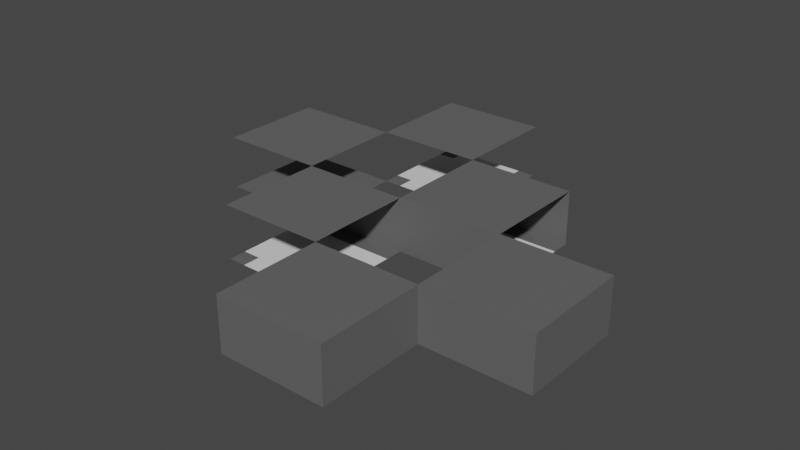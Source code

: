 # Source: DungeonModels.blend  (saved by Blender 2.83.18; exported with 4.5.12 LTS)
import bpy
from mathutils import Matrix  # noqa: F401  (used for matrix-valued properties, if any)

bpy.ops.wm.read_factory_settings(use_empty=True)
scene = bpy.context.scene
scene.name = 'Scene'

# ---- collections
col_collection = bpy.data.collections.new('Collection'); scene.collection.children.link(col_collection)

# ---- materials (node trees are filled in below, after node groups)
mat_concrete___dark = bpy.data.materials.new('Concrete - Dark')
mat_concrete___dark.use_backface_culling = True
mat_concrete___dark.use_transparent_shadow = False
mat_concrete___mid = bpy.data.materials.new('Concrete - Mid')
mat_concrete___mid.use_backface_culling = True
mat_concrete___mid.use_transparent_shadow = False

# ---- material node trees
mat_concrete___dark.use_nodes = True; mat_concrete___dark.node_tree.nodes.clear()
_N = mat_concrete___dark.node_tree.nodes; _L = mat_concrete___dark.node_tree.links
n0 = _N.new('ShaderNodeBsdfPrincipled'); n0.name = 'Principled BSDF'; n0.location = (10, 300)
n0.distribution = 'GGX'
n0.subsurface_method = 'BURLEY'
n0.inputs[0].default_value = (0.1237, 0.1237, 0.1237, 1.0)
n0.inputs[3].default_value = 1.45
n0.inputs[27].default_value = (0.0, 0.0, 0.0, 1.0)
n0.inputs[28].default_value = 1.0
n1 = _N.new('ShaderNodeOutputMaterial'); n1.name = 'Material Output'; n1.location = (300, 300)
_L.new(n0.outputs[0], n1.inputs[0])
n1.is_active_output = True
mat_concrete___mid.use_nodes = True; mat_concrete___mid.node_tree.nodes.clear()
_N = mat_concrete___mid.node_tree.nodes; _L = mat_concrete___mid.node_tree.links
n0 = _N.new('ShaderNodeBsdfPrincipled'); n0.name = 'Principled BSDF'; n0.location = (10, 300)
n0.distribution = 'GGX'
n0.subsurface_method = 'BURLEY'
n0.inputs[3].default_value = 1.45
n0.inputs[27].default_value = (0.0, 0.0, 0.0, 1.0)
n0.inputs[28].default_value = 1.0
n1 = _N.new('ShaderNodeOutputMaterial'); n1.name = 'Material Output'; n1.location = (300, 300)
_L.new(n0.outputs[0], n1.inputs[0])
n1.is_active_output = True

# ---- world
world_world = bpy.data.worlds.new('World'); scene.world = world_world
world_world.use_nodes = True; world_world.node_tree.nodes.clear()
_N = world_world.node_tree.nodes; _L = world_world.node_tree.links
n0 = _N.new('ShaderNodeOutputWorld'); n0.name = 'World Output'; n0.location = (300, 300)
n1 = _N.new('ShaderNodeBackground'); n1.name = 'Background'; n1.location = (10, 300)
n1.inputs[0].default_value = (0.05088, 0.05088, 0.05088, 1.0)
_L.new(n1.outputs[0], n0.inputs[0])
n0.is_active_output = True
world_world.color = (0.05088, 0.05088, 0.05088)
world_world.use_sun_shadow = False
world_world.sun_shadow_jitter_overblur = 0.0

# ---- meshes
me_interior___x = bpy.data.meshes.new('Interior - X')
me_interior___x.from_pydata([(-5.0, 1.81e-05, 5.0), (5.0, 1.81e-05, 5.0), (-5.0, -1.81e-05, -5.0), (5.0, -1.81e-05, -5.0), (-5.0, -1.207e-05, -3.333), (-5.0, -6.033e-06, -1.667), (-5.0, 0.0, 0.0), (-5.0, 6.033e-06, 1.667), (-5.0, 1.207e-05, 3.333), (5.0, 1.207e-05, 3.333), (5.0, 6.033e-06, 1.667), (5.0, 0.0, 0.0), (5.0, -6.033e-06, -1.667), (5.0, -1.207e-05, -3.333), (-3.333, 1.81e-05, 5.0), (-1.667, 1.81e-05, 5.0), (0.0, 1.81e-05, 5.0), (1.667, 1.81e-05, 5.0), (3.333, 1.81e-05, 5.0), (3.333, -1.81e-05, -5.0), (1.667, -1.81e-05, -5.0), (0.0, -1.81e-05, -5.0), (-1.667, -1.81e-05, -5.0), (-3.333, -1.81e-05, -5.0), (3.333, 1.207e-05, 3.333), (1.667, 1.207e-05, 3.333), (0.0, 1.207e-05, 3.333), (-1.667, 1.207e-05, 3.333), (-3.333, 1.207e-05, 3.333), (3.333, 6.033e-06, 1.667), (1.667, 6.033e-06, 1.667), (0.0, 6.033e-06, 1.667), (-1.667, 6.033e-06, 1.667), (-3.333, 6.033e-06, 1.667), (3.333, 0.0, 0.0), (1.667, 0.0, 0.0), (0.0, 0.0, 0.0), (-1.667, 0.0, 0.0), (-3.333, 0.0, 0.0), (3.333, -6.033e-06, -1.667), (1.667, -6.033e-06, -1.667), (0.0, -6.033e-06, -1.667), (-1.667, -6.033e-06, -1.667), (-3.333, -6.033e-06, -1.667), (3.333, -1.207e-05, -3.333), (1.667, -1.207e-05, -3.333), (0.0, -1.207e-05, -3.333), (-1.667, -1.207e-05, -3.333), (-3.333, -1.207e-05, -3.333), (-5.0, 5.0, 5.0), (-5.0, 5.0, -5.0), (5.0, 5.0, -3.333), (5.0, 5.0, -1.667), (5.0, 5.0, -1.81e-05), (5.0, 5.0, 1.667), (5.0, 5.0, 3.333), (-5.0, 5.0, 3.333), (-5.0, 5.0, 1.667), (-5.0, 5.0, -1.81e-05), (-5.0, 5.0, -1.667), (-5.0, 5.0, -3.333), (1.667, 5.0, 5.0), (1.014e-13, 5.0, 5.0), (-1.667, 5.0, 5.0), (-1.667, 5.0, -5.0), (-1.014e-13, 5.0, -5.0), (1.667, 5.0, -5.0), (-3.333, 5.0, 3.333), (-1.667, 5.0, 3.333), (6.763e-14, 5.0, 3.333), (1.667, 5.0, 3.333), (3.333, 5.0, 3.333), (-3.333, 5.0, 1.667), (-1.667, 5.0, 1.667), (3.381e-14, 5.0, 1.667), (1.667, 5.0, 1.667), (3.333, 5.0, 1.667), (-3.333, 5.0, -1.81e-05), (-1.667, 5.0, -1.81e-05), (0.0, 5.0, -1.81e-05), (1.667, 5.0, -1.81e-05), (3.333, 5.0, -1.81e-05), (-3.333, 5.0, -1.667), (-1.667, 5.0, -1.667), (-3.381e-14, 5.0, -1.667), (1.667, 5.0, -1.667), (3.333, 5.0, -1.667), (-3.333, 5.0, -3.333), (-1.667, 5.0, -3.333), (-6.763e-14, 5.0, -3.333), (1.667, 5.0, -3.333), (3.333, 5.0, -3.333), (5.0, 5.0, 5.0), (5.0, 5.0, -5.0), (-3.333, 5.0, 5.0), (3.333, 5.0, 5.0), (3.333, 5.0, -5.0), (-3.333, 5.0, -5.0)], [], [(44, 13, 3, 19), (18, 1, 9, 24), (24, 9, 10, 29), (29, 10, 11, 34), (34, 11, 12, 39), (39, 12, 13, 44), (5, 43, 48, 4), (43, 42, 47, 48), (42, 41, 46, 47), (41, 40, 45, 46), (40, 39, 44, 45), (6, 38, 43, 5), (38, 37, 42, 43), (37, 36, 41, 42), (36, 35, 40, 41), (35, 34, 39, 40), (7, 33, 38, 6), (33, 32, 37, 38), (32, 31, 36, 37), (31, 30, 35, 36), (30, 29, 34, 35), (8, 28, 33, 7), (28, 27, 32, 33), (27, 26, 31, 32), (26, 25, 30, 31), (25, 24, 29, 30), (0, 14, 28, 8), (14, 15, 27, 28), (15, 16, 26, 27), (16, 17, 25, 26), (17, 18, 24, 25), (4, 48, 23, 2), (48, 47, 22, 23), (47, 46, 21, 22), (46, 45, 20, 21), (45, 44, 19, 20), (87, 60, 50, 97), (94, 49, 56, 67), (67, 56, 57, 72), (72, 57, 58, 77), (77, 58, 59, 82), (82, 59, 60, 87), (52, 86, 91, 51), (86, 85, 90, 91), (85, 84, 89, 90), (84, 83, 88, 89), (83, 82, 87, 88), (53, 81, 86, 52), (81, 80, 85, 86), (80, 79, 84, 85), (79, 78, 83, 84), (78, 77, 82, 83), (54, 76, 81, 53), (76, 75, 80, 81), (75, 74, 79, 80), (74, 73, 78, 79), (73, 72, 77, 78), (55, 71, 76, 54), (71, 70, 75, 76), (70, 69, 74, 75), (69, 68, 73, 74), (68, 67, 72, 73), (92, 95, 71, 55), (95, 61, 70, 71), (61, 62, 69, 70), (62, 63, 68, 69), (63, 94, 67, 68), (51, 91, 96, 93), (91, 90, 66, 96), (90, 89, 65, 66), (89, 88, 64, 65), (88, 87, 97, 64)])
me_interior___x.polygons.foreach_set('material_index', [0, 0, 1, 1, 1, 1, 1, 1, 1, 1, 1, 1, 1, 1, 1, 1, 1, 1, 1, 1, 1, 1, 1, 1, 1, 1, 0, 1, 1, 1, 1, 0, 1, 1, 1, 1, 0, 0, 0, 0, 0, 0, 0, 0, 0, 0, 0, 0, 0, 0, 0, 0, 0, 0, 0, 0, 0, 0, 0, 0, 0, 0, 0, 0, 0, 0, 0, 0, 0, 0, 0, 0])
_uv = me_interior___x.uv_layers.new(name='UVMap')
_uv.uv.foreach_set('vector', [0.8333, 0.8333, 1.0, 0.8333, 1.0, 1.0, 0.8333, 1.0, 0.8333, 0.0, 1.0, 0.0, 1.0, 0.1667, 0.8333, 0.1667, 0.8333, 0.1667, 1.0, 0.1667, 1.0, 0.3333, 0.8333, 0.3333, 0.8333, 0.3333, 1.0, 0.3333, 1.0, 0.5, 0.8333, 0.5, 0.8333, 0.5, 1.0, 0.5, 1.0, 0.6667, 0.8333, 0.6667, 0.8333, 0.6667, 1.0, 0.6667, 1.0, 0.8333, 0.8333, 0.8333, 0.0, 0.6667, 0.1667, 0.6667, 0.1667, 0.8333, 0.0, 0.8333, 0.1667, 0.6667, 0.3333, 0.6667, 0.3333, 0.8333, 0.1667, 0.8333, 0.3333, 0.6667, 0.5, 0.6667, 0.5, 0.8333, 0.3333, 0.8333, 0.5, 0.6667, 0.6667, 0.6667, 0.6667, 0.8333, 0.5, 0.8333, 0.6667, 0.6667, 0.8333, 0.6667, 0.8333, 0.8333, 0.6667, 0.8333, 0.0, 0.5, 0.1667, 0.5, 0.1667, 0.6667, 0.0, 0.6667, 0.1667, 0.5, 0.3333, 0.5, 0.3333, 0.6667, 0.1667, 0.6667, 0.3333, 0.5, 0.5, 0.5, 0.5, 0.6667, 0.3333, 0.6667, 0.5, 0.5, 0.6667, 0.5, 0.6667, 0.6667, 0.5, 0.6667, 0.6667, 0.5, 0.8333, 0.5, 0.8333, 0.6667, 0.6667, 0.6667, 0.0, 0.3333, 0.1667, 0.3333, 0.1667, 0.5, 0.0, 0.5, 0.1667, 0.3333, 0.3333, 0.3333, 0.3333, 0.5, 0.1667, 0.5, 0.3333, 0.3333, 0.5, 0.3333, 0.5, 0.5, 0.3333, 0.5, 0.5, 0.3333, 0.6667, 0.3333, 0.6667, 0.5, 0.5, 0.5, 0.6667, 0.3333, 0.8333, 0.3333, 0.8333, 0.5, 0.6667, 0.5, 0.0, 0.1667, 0.1667, 0.1667, 0.1667, 0.3333, 0.0, 0.3333, 0.1667, 0.1667, 0.3333, 0.1667, 0.3333, 0.3333, 0.1667, 0.3333, 0.3333, 0.1667, 0.5, 0.1667, 0.5, 0.3333, 0.3333, 0.3333, 0.5, 0.1667, 0.6667, 0.1667, 0.6667, 0.3333, 0.5, 0.3333, 0.6667, 0.1667, 0.8333, 0.1667, 0.8333, 0.3333, 0.6667, 0.3333, 0.0, 0.0, 0.1667, 0.0, 0.1667, 0.1667, 0.0, 0.1667, 0.1667, 0.0, 0.3333, 0.0, 0.3333, 0.1667, 0.1667, 0.1667, 0.3333, 0.0, 0.5, 0.0, 0.5, 0.1667, 0.3333, 0.1667, 0.5, 0.0, 0.6667, 0.0, 0.6667, 0.1667, 0.5, 0.1667, 0.6667, 0.0, 0.8333, 0.0, 0.8333, 0.1667, 0.6667, 0.1667, 0.0, 0.8333, 0.1667, 0.8333, 0.1667, 1.0, 0.0, 1.0, 0.1667, 0.8333, 0.3333, 0.8333, 0.3333, 1.0, 0.1667, 1.0, 0.3333, 0.8333, 0.5, 0.8333, 0.5, 1.0, 0.3333, 1.0, 0.5, 0.8333, 0.6667, 0.8333, 0.6667, 1.0, 0.5, 1.0, 0.6667, 0.8333, 0.8333, 0.8333, 0.8333, 1.0, 0.6667, 1.0, 0.8333, 0.8333, 1.0, 0.8333, 1.0, 1.0, 0.8333, 1.0, 0.8333, 0.0, 1.0, 0.0, 1.0, 0.1667, 0.8333, 0.1667, 0.8333, 0.1667, 1.0, 0.1667, 1.0, 0.3333, 0.8333, 0.3333, 0.8333, 0.3333, 1.0, 0.3333, 1.0, 0.5, 0.8333, 0.5, 0.8333, 0.5, 1.0, 0.5, 1.0, 0.6667, 0.8333, 0.6667, 0.8333, 0.6667, 1.0, 0.6667, 1.0, 0.8333, 0.8333, 0.8333, 0.0, 0.6667, 0.1667, 0.6667, 0.1667, 0.8333, 0.0, 0.8333, 0.1667, 0.6667, 0.3333, 0.6667, 0.3333, 0.8333, 0.1667, 0.8333, 0.3333, 0.6667, 0.5, 0.6667, 0.5, 0.8333, 0.3333, 0.8333, 0.5, 0.6667, 0.6667, 0.6667, 0.6667, 0.8333, 0.5, 0.8333, 0.6667, 0.6667, 0.8333, 0.6667, 0.8333, 0.8333, 0.6667, 0.8333, 0.0, 0.5, 0.1667, 0.5, 0.1667, 0.6667, 0.0, 0.6667, 0.1667, 0.5, 0.3333, 0.5, 0.3333, 0.6667, 0.1667, 0.6667, 0.3333, 0.5, 0.5, 0.5, 0.5, 0.6667, 0.3333, 0.6667, 0.5, 0.5, 0.6667, 0.5, 0.6667, 0.6667, 0.5, 0.6667, 0.6667, 0.5, 0.8333, 0.5, 0.8333, 0.6667, 0.6667, 0.6667, 0.0, 0.3333, 0.1667, 0.3333, 0.1667, 0.5, 0.0, 0.5, 0.1667, 0.3333, 0.3333, 0.3333, 0.3333, 0.5, 0.1667, 0.5, 0.3333, 0.3333, 0.5, 0.3333, 0.5, 0.5, 0.3333, 0.5, 0.5, 0.3333, 0.6667, 0.3333, 0.6667, 0.5, 0.5, 0.5, 0.6667, 0.3333, 0.8333, 0.3333, 0.8333, 0.5, 0.6667, 0.5, 0.0, 0.1667, 0.1667, 0.1667, 0.1667, 0.3333, 0.0, 0.3333, 0.1667, 0.1667, 0.3333, 0.1667, 0.3333, 0.3333, 0.1667, 0.3333, 0.3333, 0.1667, 0.5, 0.1667, 0.5, 0.3333, 0.3333, 0.3333, 0.5, 0.1667, 0.6667, 0.1667, 0.6667, 0.3333, 0.5, 0.3333, 0.6667, 0.1667, 0.8333, 0.1667, 0.8333, 0.3333, 0.6667, 0.3333, 0.0, 0.0, 0.1667, 0.0, 0.1667, 0.1667, 0.0, 0.1667, 0.1667, 0.0, 0.3333, 0.0, 0.3333, 0.1667, 0.1667, 0.1667, 0.3333, 0.0, 0.5, 0.0, 0.5, 0.1667, 0.3333, 0.1667, 0.5, 0.0, 0.6667, 0.0, 0.6667, 0.1667, 0.5, 0.1667, 0.6667, 0.0, 0.8333, 0.0, 0.8333, 0.1667, 0.6667, 0.1667, 0.0, 0.8333, 0.1667, 0.8333, 0.1667, 1.0, 0.0, 1.0, 0.1667, 0.8333, 0.3333, 0.8333, 0.3333, 1.0, 0.1667, 1.0, 0.3333, 0.8333, 0.5, 0.8333, 0.5, 1.0, 0.3333, 1.0, 0.5, 0.8333, 0.6667, 0.8333, 0.6667, 1.0, 0.5, 1.0, 0.6667, 0.8333, 0.8333, 0.8333, 0.8333, 1.0, 0.6667, 1.0])
me_interior___x.materials.append(mat_concrete___dark)
me_interior___x.materials.append(mat_concrete___mid)
me_interior___x.use_remesh_fix_poles = True
me_interior___x.use_remesh_preserve_attributes = False
me_interior___x.use_mirror_vertex_groups = False
me_interior___x.update()
me_interior___i = bpy.data.meshes.new('Interior - I')
me_interior___i.from_pydata([(-5.0, 1.81e-05, 5.0), (5.0, 1.81e-05, 5.0), (-5.0, -1.81e-05, -5.0), (5.0, -1.81e-05, -5.0), (-5.0, -1.207e-05, -3.333), (-5.0, -6.033e-06, -1.667), (-5.0, 0.0, 0.0), (-5.0, 6.033e-06, 1.667), (-5.0, 1.207e-05, 3.333), (5.0, 1.207e-05, 3.333), (5.0, 6.033e-06, 1.667), (5.0, 0.0, 0.0), (5.0, -6.033e-06, -1.667), (5.0, -1.207e-05, -3.333), (-3.333, 1.81e-05, 5.0), (-1.667, 1.81e-05, 5.0), (0.0, 1.81e-05, 5.0), (1.667, 1.81e-05, 5.0), (3.333, 1.81e-05, 5.0), (3.333, -1.81e-05, -5.0), (1.667, -1.81e-05, -5.0), (0.0, -1.81e-05, -5.0), (-1.667, -1.81e-05, -5.0), (-3.333, -1.81e-05, -5.0), (3.333, 1.207e-05, 3.333), (1.667, 1.207e-05, 3.333), (0.0, 1.207e-05, 3.333), (-1.667, 1.207e-05, 3.333), (-3.333, 1.207e-05, 3.333), (3.333, 6.033e-06, 1.667), (1.667, 6.033e-06, 1.667), (0.0, 6.033e-06, 1.667), (-1.667, 6.033e-06, 1.667), (-3.333, 6.033e-06, 1.667), (3.333, 0.0, 0.0), (1.667, 0.0, 0.0), (0.0, 0.0, 0.0), (-1.667, 0.0, 0.0), (-3.333, 0.0, 0.0), (3.333, -6.033e-06, -1.667), (1.667, -6.033e-06, -1.667), (0.0, -6.033e-06, -1.667), (-1.667, -6.033e-06, -1.667), (-3.333, -6.033e-06, -1.667), (3.333, -1.207e-05, -3.333), (1.667, -1.207e-05, -3.333), (0.0, -1.207e-05, -3.333), (-1.667, -1.207e-05, -3.333), (-3.333, -1.207e-05, -3.333), (-5.0, 5.0, -5.0), (5.0, 5.0, -5.0), (-3.333, 5.0, 5.0), (-1.667, 5.0, 5.0), (0.0, 5.0, 5.0), (1.667, 5.0, 5.0), (3.333, 5.0, 5.0), (3.333, 5.0, -5.0), (1.667, 5.0, -5.0), (0.0, 5.0, -5.0), (-1.667, 5.0, -5.0), (-3.333, 5.0, -5.0), (-5.0, 5.0, 5.0), (5.0, 5.0, 5.0), (-3.333, 5.0, -3.333), (-3.333, 5.0, -1.667), (-3.333, 5.0, -1.836e-05), (-3.333, 5.0, 1.667), (-3.333, 5.0, 3.333), (-1.667, 5.0, 3.333), (-1.667, 5.0, 1.667), (-1.667, 5.0, -1.836e-05), (-1.667, 5.0, -1.667), (-1.667, 5.0, -3.333), (0.0, 5.0, 3.333), (0.0, 5.0, 1.667), (0.0, 5.0, -1.836e-05), (0.0, 5.0, -1.667), (0.0, 5.0, -3.333), (1.667, 5.0, 3.333), (1.667, 5.0, 1.667), (1.667, 5.0, -1.836e-05), (1.667, 5.0, -1.667), (1.667, 5.0, -3.333), (3.333, 5.0, 3.333), (3.333, 5.0, 1.667), (3.333, 5.0, -1.836e-05), (3.333, 5.0, -1.667), (3.333, 5.0, -3.333), (-5.0, 5.0, -3.333), (-5.0, 5.0, -1.667), (-5.0, 5.0, -1.836e-05), (-5.0, 5.0, 1.667), (-5.0, 5.0, 3.333), (5.0, 5.0, 3.333), (5.0, 5.0, 1.667), (5.0, 5.0, -1.836e-05), (5.0, 5.0, -1.667), (5.0, 5.0, -3.333)], [], [(44, 13, 3, 19), (18, 1, 9, 24), (24, 9, 10, 29), (29, 10, 11, 34), (34, 11, 12, 39), (39, 12, 13, 44), (5, 43, 48, 4), (43, 42, 47, 48), (42, 41, 46, 47), (41, 40, 45, 46), (40, 39, 44, 45), (6, 38, 43, 5), (38, 37, 42, 43), (37, 36, 41, 42), (36, 35, 40, 41), (35, 34, 39, 40), (7, 33, 38, 6), (33, 32, 37, 38), (32, 31, 36, 37), (31, 30, 35, 36), (30, 29, 34, 35), (8, 28, 33, 7), (28, 27, 32, 33), (27, 26, 31, 32), (26, 25, 30, 31), (25, 24, 29, 30), (0, 14, 28, 8), (14, 15, 27, 28), (15, 16, 26, 27), (16, 17, 25, 26), (17, 18, 24, 25), (4, 48, 23, 2), (48, 47, 22, 23), (47, 46, 21, 22), (46, 45, 20, 21), (45, 44, 19, 20), (18, 17, 54, 55), (2, 23, 60, 49), (15, 14, 51, 52), (22, 21, 58, 59), (19, 3, 50, 56), (16, 15, 52, 53), (23, 22, 59, 60), (1, 18, 55, 62), (20, 19, 56, 57), (17, 16, 53, 54), (14, 0, 61, 51), (21, 20, 57, 58), (67, 51, 61, 92), (63, 60, 59, 72), (72, 59, 58, 77), (77, 58, 57, 82), (82, 57, 56, 87), (87, 56, 50, 97), (55, 83, 93, 62), (83, 84, 94, 93), (84, 85, 95, 94), (85, 86, 96, 95), (86, 87, 97, 96), (54, 78, 83, 55), (78, 79, 84, 83), (79, 80, 85, 84), (80, 81, 86, 85), (81, 82, 87, 86), (53, 73, 78, 54), (73, 74, 79, 78), (74, 75, 80, 79), (75, 76, 81, 80), (76, 77, 82, 81), (52, 68, 73, 53), (68, 69, 74, 73), (69, 70, 75, 74), (70, 71, 76, 75), (71, 72, 77, 76), (51, 67, 68, 52), (67, 66, 69, 68), (66, 65, 70, 69), (65, 64, 71, 70), (64, 63, 72, 71), (60, 63, 88, 49), (63, 64, 89, 88), (64, 65, 90, 89), (65, 66, 91, 90), (66, 67, 92, 91)])
me_interior___i.polygons.foreach_set('material_index', [0, 0, 1, 1, 1, 1, 1, 1, 1, 1, 1, 1, 1, 1, 1, 1, 1, 1, 1, 1, 1, 1, 1, 1, 1, 1, 0, 0, 0, 0, 0, 0, 0, 0, 0, 0, 0, 0, 0, 0, 0, 0, 0, 0, 0, 0, 0, 0, 0, 0, 0, 0, 0, 0, 0, 0, 0, 0, 0, 0, 0, 0, 0, 0, 0, 0, 0, 0, 0, 0, 0, 0, 0, 0, 0, 0, 0, 0, 0, 0, 0, 0, 0, 0])
_uv = me_interior___i.uv_layers.new(name='UVMap')
_uv.uv.foreach_set('vector', [0.8333, 0.8333, 1.0, 0.8333, 1.0, 1.0, 0.8333, 1.0, 0.8333, 0.0, 1.0, 0.0, 1.0, 0.1667, 0.8333, 0.1667, 0.8333, 0.1667, 1.0, 0.1667, 1.0, 0.3333, 0.8333, 0.3333, 0.8333, 0.3333, 1.0, 0.3333, 1.0, 0.5, 0.8333, 0.5, 0.8333, 0.5, 1.0, 0.5, 1.0, 0.6667, 0.8333, 0.6667, 0.8333, 0.6667, 1.0, 0.6667, 1.0, 0.8333, 0.8333, 0.8333, 0.0, 0.6667, 0.1667, 0.6667, 0.1667, 0.8333, 0.0, 0.8333, 0.1667, 0.6667, 0.3333, 0.6667, 0.3333, 0.8333, 0.1667, 0.8333, 0.3333, 0.6667, 0.5, 0.6667, 0.5, 0.8333, 0.3333, 0.8333, 0.5, 0.6667, 0.6667, 0.6667, 0.6667, 0.8333, 0.5, 0.8333, 0.6667, 0.6667, 0.8333, 0.6667, 0.8333, 0.8333, 0.6667, 0.8333, 0.0, 0.5, 0.1667, 0.5, 0.1667, 0.6667, 0.0, 0.6667, 0.1667, 0.5, 0.3333, 0.5, 0.3333, 0.6667, 0.1667, 0.6667, 0.3333, 0.5, 0.5, 0.5, 0.5, 0.6667, 0.3333, 0.6667, 0.5, 0.5, 0.6667, 0.5, 0.6667, 0.6667, 0.5, 0.6667, 0.6667, 0.5, 0.8333, 0.5, 0.8333, 0.6667, 0.6667, 0.6667, 0.0, 0.3333, 0.1667, 0.3333, 0.1667, 0.5, 0.0, 0.5, 0.1667, 0.3333, 0.3333, 0.3333, 0.3333, 0.5, 0.1667, 0.5, 0.3333, 0.3333, 0.5, 0.3333, 0.5, 0.5, 0.3333, 0.5, 0.5, 0.3333, 0.6667, 0.3333, 0.6667, 0.5, 0.5, 0.5, 0.6667, 0.3333, 0.8333, 0.3333, 0.8333, 0.5, 0.6667, 0.5, 0.0, 0.1667, 0.1667, 0.1667, 0.1667, 0.3333, 0.0, 0.3333, 0.1667, 0.1667, 0.3333, 0.1667, 0.3333, 0.3333, 0.1667, 0.3333, 0.3333, 0.1667, 0.5, 0.1667, 0.5, 0.3333, 0.3333, 0.3333, 0.5, 0.1667, 0.6667, 0.1667, 0.6667, 0.3333, 0.5, 0.3333, 0.6667, 0.1667, 0.8333, 0.1667, 0.8333, 0.3333, 0.6667, 0.3333, 0.0, 0.0, 0.1667, 0.0, 0.1667, 0.1667, 0.0, 0.1667, 0.1667, 0.0, 0.3333, 0.0, 0.3333, 0.1667, 0.1667, 0.1667, 0.3333, 0.0, 0.5, 0.0, 0.5, 0.1667, 0.3333, 0.1667, 0.5, 0.0, 0.6667, 0.0, 0.6667, 0.1667, 0.5, 0.1667, 0.6667, 0.0, 0.8333, 0.0, 0.8333, 0.1667, 0.6667, 0.1667, 0.0, 0.8333, 0.1667, 0.8333, 0.1667, 1.0, 0.0, 1.0, 0.1667, 0.8333, 0.3333, 0.8333, 0.3333, 1.0, 0.1667, 1.0, 0.3333, 0.8333, 0.5, 0.8333, 0.5, 1.0, 0.3333, 1.0, 0.5, 0.8333, 0.6667, 0.8333, 0.6667, 1.0, 0.5, 1.0, 0.6667, 0.8333, 0.8333, 0.8333, 0.8333, 1.0, 0.6667, 1.0, 0.8333, 0.0, 0.6667, 0.0, 0.6667, 0.0, 0.8333, 0.0, 0.0, 1.0, 0.1667, 1.0, 0.1667, 1.0, 0.0, 1.0, 0.3333, 0.0, 0.1667, 0.0, 0.1667, 0.0, 0.3333, 0.0, 0.3333, 1.0, 0.5, 1.0, 0.5, 1.0, 0.3333, 1.0, 0.8333, 1.0, 1.0, 1.0, 1.0, 1.0, 0.8333, 1.0, 0.5, 0.0, 0.3333, 0.0, 0.3333, 0.0, 0.5, 0.0, 0.1667, 1.0, 0.3333, 1.0, 0.3333, 1.0, 0.1667, 1.0, 1.0, 0.0, 0.8333, 0.0, 0.8333, 0.0, 1.0, 0.0, 0.6667, 1.0, 0.8333, 1.0, 0.8333, 1.0, 0.6667, 1.0, 0.6667, 0.0, 0.5, 0.0, 0.5, 0.0, 0.6667, 0.0, 0.1667, 0.0, 0.0, 0.0, 0.0, 0.0, 0.1667, 0.0, 0.5, 1.0, 0.6667, 1.0, 0.6667, 1.0, 0.5, 1.0, 0.1667, 0.1667, 0.1667, 0.0, 0.0, 0.0, 0.0, 0.1667, 0.1667, 0.8333, 0.1667, 1.0, 0.3333, 1.0, 0.3333, 0.8333, 0.3333, 0.8333, 0.3333, 1.0, 0.5, 1.0, 0.5, 0.8333, 0.5, 0.8333, 0.5, 1.0, 0.6667, 1.0, 0.6667, 0.8333, 0.6667, 0.8333, 0.6667, 1.0, 0.8333, 1.0, 0.8333, 0.8333, 0.8333, 0.8333, 0.8333, 1.0, 1.0, 1.0, 1.0, 0.8333, 0.8333, 0.0, 0.8333, 0.1667, 1.0, 0.1667, 1.0, 0.0, 0.8333, 0.1667, 0.8333, 0.3333, 1.0, 0.3333, 1.0, 0.1667, 0.8333, 0.3333, 0.8333, 0.5, 1.0, 0.5, 1.0, 0.3333, 0.8333, 0.5, 0.8333, 0.6667, 1.0, 0.6667, 1.0, 0.5, 0.8333, 0.6667, 0.8333, 0.8333, 1.0, 0.8333, 1.0, 0.6667, 0.6667, 0.0, 0.6667, 0.1667, 0.8333, 0.1667, 0.8333, 0.0, 0.6667, 0.1667, 0.6667, 0.3333, 0.8333, 0.3333, 0.8333, 0.1667, 0.6667, 0.3333, 0.6667, 0.5, 0.8333, 0.5, 0.8333, 0.3333, 0.6667, 0.5, 0.6667, 0.6667, 0.8333, 0.6667, 0.8333, 0.5, 0.6667, 0.6667, 0.6667, 0.8333, 0.8333, 0.8333, 0.8333, 0.6667, 0.5, 0.0, 0.5, 0.1667, 0.6667, 0.1667, 0.6667, 0.0, 0.5, 0.1667, 0.5, 0.3333, 0.6667, 0.3333, 0.6667, 0.1667, 0.5, 0.3333, 0.5, 0.5, 0.6667, 0.5, 0.6667, 0.3333, 0.5, 0.5, 0.5, 0.6667, 0.6667, 0.6667, 0.6667, 0.5, 0.5, 0.6667, 0.5, 0.8333, 0.6667, 0.8333, 0.6667, 0.6667, 0.3333, 0.0, 0.3333, 0.1667, 0.5, 0.1667, 0.5, 0.0, 0.3333, 0.1667, 0.3333, 0.3333, 0.5, 0.3333, 0.5, 0.1667, 0.3333, 0.3333, 0.3333, 0.5, 0.5, 0.5, 0.5, 0.3333, 0.3333, 0.5, 0.3333, 0.6667, 0.5, 0.6667, 0.5, 0.5, 0.3333, 0.6667, 0.3333, 0.8333, 0.5, 0.8333, 0.5, 0.6667, 0.1667, 0.0, 0.1667, 0.1667, 0.3333, 0.1667, 0.3333, 0.0, 0.1667, 0.1667, 0.1667, 0.3333, 0.3333, 0.3333, 0.3333, 0.1667, 0.1667, 0.3333, 0.1667, 0.5, 0.3333, 0.5, 0.3333, 0.3333, 0.1667, 0.5, 0.1667, 0.6667, 0.3333, 0.6667, 0.3333, 0.5, 0.1667, 0.6667, 0.1667, 0.8333, 0.3333, 0.8333, 0.3333, 0.6667, 0.1667, 1.0, 0.1667, 0.8333, 0.0, 0.8333, 0.0, 1.0, 0.1667, 0.8333, 0.1667, 0.6667, 0.0, 0.6667, 0.0, 0.8333, 0.1667, 0.6667, 0.1667, 0.5, 0.0, 0.5, 0.0, 0.6667, 0.1667, 0.5, 0.1667, 0.3333, 0.0, 0.3333, 0.0, 0.5, 0.1667, 0.3333, 0.1667, 0.1667, 0.0, 0.1667, 0.0, 0.3333])
me_interior___i.materials.append(mat_concrete___dark)
me_interior___i.materials.append(mat_concrete___mid)
me_interior___i.use_remesh_fix_poles = True
me_interior___i.use_remesh_preserve_attributes = False
me_interior___i.use_mirror_vertex_groups = False
me_interior___i.update()
me_interior___end = bpy.data.meshes.new('Interior - End')
me_interior___end.from_pydata([(-5.0, 1.81e-05, 5.0), (5.0, 1.81e-05, 5.0), (-5.0, -1.81e-05, -5.0), (5.0, -1.81e-05, -5.0), (-5.0, -1.207e-05, -3.333), (-5.0, -6.033e-06, -1.667), (-5.0, 0.0, 0.0), (-5.0, 6.033e-06, 1.667), (-5.0, 1.207e-05, 3.333), (5.0, 1.207e-05, 3.333), (5.0, 6.033e-06, 1.667), (5.0, 0.0, 0.0), (5.0, -6.033e-06, -1.667), (5.0, -1.207e-05, -3.333), (-3.333, 1.81e-05, 5.0), (-1.667, 1.81e-05, 5.0), (0.0, 1.81e-05, 5.0), (1.667, 1.81e-05, 5.0), (3.333, 1.81e-05, 5.0), (3.333, -1.81e-05, -5.0), (1.667, -1.81e-05, -5.0), (0.0, -1.81e-05, -5.0), (-1.667, -1.81e-05, -5.0), (-3.333, -1.81e-05, -5.0), (3.333, 1.207e-05, 3.333), (1.667, 1.207e-05, 3.333), (0.0, 1.207e-05, 3.333), (-1.667, 1.207e-05, 3.333), (-3.333, 1.207e-05, 3.333), (3.333, 6.033e-06, 1.667), (1.667, 6.033e-06, 1.667), (0.0, 6.033e-06, 1.667), (-1.667, 6.033e-06, 1.667), (-3.333, 6.033e-06, 1.667), (3.333, 0.0, 0.0), (1.667, 0.0, 0.0), (0.0, 0.0, 0.0), (-1.667, 0.0, 0.0), (-3.333, 0.0, 0.0), (3.333, -6.033e-06, -1.667), (1.667, -6.033e-06, -1.667), (0.0, -6.033e-06, -1.667), (-1.667, -6.033e-06, -1.667), (-3.333, -6.033e-06, -1.667), (3.333, -1.207e-05, -3.333), (1.667, -1.207e-05, -3.333), (0.0, -1.207e-05, -3.333), (-1.667, -1.207e-05, -3.333), (-3.333, -1.207e-05, -3.333), (-5.0, 5.0, 5.0), (5.0, 5.0, 5.0), (-5.0, 5.0, -5.0), (5.0, 5.0, -5.0), (-3.333, 5.0, 5.0), (-1.667, 5.0, 5.0), (0.0, 5.0, 5.0), (1.667, 5.0, 5.0), (3.333, 5.0, 5.0), (3.333, 5.0, -5.0), (1.667, 5.0, -5.0), (0.0, 5.0, -5.0), (-1.667, 5.0, -5.0), (-3.333, 5.0, -5.0), (-3.333, 5.0, -3.333), (-3.333, 5.0, -1.667), (-3.333, 5.0, -1.81e-05), (-3.333, 5.0, 1.667), (-3.333, 5.0, 3.333), (-5.0, 5.0, -3.333), (-5.0, 5.0, -1.667), (-5.0, 5.0, -1.81e-05), (-5.0, 5.0, 1.667), (-5.0, 5.0, 3.333), (-1.667, 5.0, 3.333), (-1.667, 5.0, 1.667), (-1.667, 5.0, -1.81e-05), (-1.667, 5.0, -1.667), (-1.667, 5.0, -3.333), (0.0, 5.0, 3.333), (0.0, 5.0, 1.667), (0.0, 5.0, -1.81e-05), (0.0, 5.0, -1.667), (0.0, 5.0, -3.333), (1.667, 5.0, 3.333), (1.667, 5.0, 1.667), (1.667, 5.0, -1.81e-05), (1.667, 5.0, -1.667), (1.667, 5.0, -3.333), (3.333, 5.0, 3.333), (3.333, 5.0, 1.667), (3.333, 5.0, -1.81e-05), (3.333, 5.0, -1.667), (3.333, 5.0, -3.333), (5.0, 5.0, 3.333), (5.0, 5.0, 1.667), (5.0, 5.0, -1.81e-05), (5.0, 5.0, -1.667), (5.0, 5.0, -3.333)], [], [(44, 13, 3, 19), (18, 1, 9, 24), (24, 9, 10, 29), (29, 10, 11, 34), (34, 11, 12, 39), (39, 12, 13, 44), (5, 43, 48, 4), (43, 42, 47, 48), (42, 41, 46, 47), (41, 40, 45, 46), (40, 39, 44, 45), (6, 38, 43, 5), (38, 37, 42, 43), (37, 36, 41, 42), (36, 35, 40, 41), (35, 34, 39, 40), (7, 33, 38, 6), (33, 32, 37, 38), (32, 31, 36, 37), (31, 30, 35, 36), (30, 29, 34, 35), (8, 28, 33, 7), (28, 27, 32, 33), (27, 26, 31, 32), (26, 25, 30, 31), (25, 24, 29, 30), (0, 14, 28, 8), (14, 15, 27, 28), (15, 16, 26, 27), (16, 17, 25, 26), (17, 18, 24, 25), (4, 48, 23, 2), (48, 47, 22, 23), (47, 46, 21, 22), (46, 45, 20, 21), (45, 44, 19, 20), (18, 17, 56, 57), (2, 23, 62, 51), (15, 14, 53, 54), (22, 21, 60, 61), (19, 3, 52, 58), (16, 15, 54, 55), (23, 22, 61, 62), (1, 18, 57, 50), (20, 19, 58, 59), (17, 16, 55, 56), (14, 0, 49, 53), (21, 20, 59, 60), (67, 53, 49, 72), (63, 62, 61, 77), (77, 61, 60, 82), (82, 60, 59, 87), (87, 59, 58, 92), (92, 58, 52, 97), (57, 88, 93, 50), (88, 89, 94, 93), (89, 90, 95, 94), (90, 91, 96, 95), (91, 92, 97, 96), (56, 83, 88, 57), (83, 84, 89, 88), (84, 85, 90, 89), (85, 86, 91, 90), (86, 87, 92, 91), (55, 78, 83, 56), (78, 79, 84, 83), (79, 80, 85, 84), (80, 81, 86, 85), (81, 82, 87, 86), (54, 73, 78, 55), (73, 74, 79, 78), (74, 75, 80, 79), (75, 76, 81, 80), (76, 77, 82, 81), (53, 67, 73, 54), (67, 66, 74, 73), (66, 65, 75, 74), (65, 64, 76, 75), (64, 63, 77, 76), (62, 63, 68, 51), (63, 64, 69, 68), (64, 65, 70, 69), (65, 66, 71, 70), (66, 67, 72, 71), (3, 13, 97, 52), (13, 12, 96, 97), (12, 11, 95, 96), (11, 10, 94, 95), (10, 9, 93, 94), (9, 1, 50, 93)])
me_interior___end.polygons.foreach_set('material_index', [0, 0, 0, 0, 0, 0, 1, 1, 1, 1, 1, 1, 1, 1, 1, 1, 1, 1, 1, 1, 1, 1, 1, 1, 1, 1, 0, 0, 0, 0, 0, 0, 0, 0, 0, 0, 0, 0, 0, 0, 0, 0, 0, 0, 0, 0, 0, 0, 0, 0, 0, 0, 0, 0, 0, 0, 0, 0, 0, 0, 0, 0, 0, 0, 0, 0, 0, 0, 0, 0, 0, 0, 0, 0, 0, 0, 0, 0, 0, 0, 0, 0, 0, 0, 0, 0, 0, 0, 0, 0])
_uv = me_interior___end.uv_layers.new(name='UVMap')
_uv.uv.foreach_set('vector', [0.8333, 0.8333, 1.0, 0.8333, 1.0, 1.0, 0.8333, 1.0, 0.8333, 0.0, 1.0, 0.0, 1.0, 0.1667, 0.8333, 0.1667, 0.8333, 0.1667, 1.0, 0.1667, 1.0, 0.3333, 0.8333, 0.3333, 0.8333, 0.3333, 1.0, 0.3333, 1.0, 0.5, 0.8333, 0.5, 0.8333, 0.5, 1.0, 0.5, 1.0, 0.6667, 0.8333, 0.6667, 0.8333, 0.6667, 1.0, 0.6667, 1.0, 0.8333, 0.8333, 0.8333, 0.0, 0.6667, 0.1667, 0.6667, 0.1667, 0.8333, 0.0, 0.8333, 0.1667, 0.6667, 0.3333, 0.6667, 0.3333, 0.8333, 0.1667, 0.8333, 0.3333, 0.6667, 0.5, 0.6667, 0.5, 0.8333, 0.3333, 0.8333, 0.5, 0.6667, 0.6667, 0.6667, 0.6667, 0.8333, 0.5, 0.8333, 0.6667, 0.6667, 0.8333, 0.6667, 0.8333, 0.8333, 0.6667, 0.8333, 0.0, 0.5, 0.1667, 0.5, 0.1667, 0.6667, 0.0, 0.6667, 0.1667, 0.5, 0.3333, 0.5, 0.3333, 0.6667, 0.1667, 0.6667, 0.3333, 0.5, 0.5, 0.5, 0.5, 0.6667, 0.3333, 0.6667, 0.5, 0.5, 0.6667, 0.5, 0.6667, 0.6667, 0.5, 0.6667, 0.6667, 0.5, 0.8333, 0.5, 0.8333, 0.6667, 0.6667, 0.6667, 0.0, 0.3333, 0.1667, 0.3333, 0.1667, 0.5, 0.0, 0.5, 0.1667, 0.3333, 0.3333, 0.3333, 0.3333, 0.5, 0.1667, 0.5, 0.3333, 0.3333, 0.5, 0.3333, 0.5, 0.5, 0.3333, 0.5, 0.5, 0.3333, 0.6667, 0.3333, 0.6667, 0.5, 0.5, 0.5, 0.6667, 0.3333, 0.8333, 0.3333, 0.8333, 0.5, 0.6667, 0.5, 0.0, 0.1667, 0.1667, 0.1667, 0.1667, 0.3333, 0.0, 0.3333, 0.1667, 0.1667, 0.3333, 0.1667, 0.3333, 0.3333, 0.1667, 0.3333, 0.3333, 0.1667, 0.5, 0.1667, 0.5, 0.3333, 0.3333, 0.3333, 0.5, 0.1667, 0.6667, 0.1667, 0.6667, 0.3333, 0.5, 0.3333, 0.6667, 0.1667, 0.8333, 0.1667, 0.8333, 0.3333, 0.6667, 0.3333, 0.0, 0.0, 0.1667, 0.0, 0.1667, 0.1667, 0.0, 0.1667, 0.1667, 0.0, 0.3333, 0.0, 0.3333, 0.1667, 0.1667, 0.1667, 0.3333, 0.0, 0.5, 0.0, 0.5, 0.1667, 0.3333, 0.1667, 0.5, 0.0, 0.6667, 0.0, 0.6667, 0.1667, 0.5, 0.1667, 0.6667, 0.0, 0.8333, 0.0, 0.8333, 0.1667, 0.6667, 0.1667, 0.0, 0.8333, 0.1667, 0.8333, 0.1667, 1.0, 0.0, 1.0, 0.1667, 0.8333, 0.3333, 0.8333, 0.3333, 1.0, 0.1667, 1.0, 0.3333, 0.8333, 0.5, 0.8333, 0.5, 1.0, 0.3333, 1.0, 0.5, 0.8333, 0.6667, 0.8333, 0.6667, 1.0, 0.5, 1.0, 0.6667, 0.8333, 0.8333, 0.8333, 0.8333, 1.0, 0.6667, 1.0, 0.8333, 0.0, 0.6667, 0.0, 0.6667, 0.0, 0.8333, 0.0, 0.0, 1.0, 0.1667, 1.0, 0.1667, 1.0, 0.0, 1.0, 0.3333, 0.0, 0.1667, 0.0, 0.1667, 0.0, 0.3333, 0.0, 0.3333, 1.0, 0.5, 1.0, 0.5, 1.0, 0.3333, 1.0, 0.8333, 1.0, 1.0, 1.0, 1.0, 1.0, 0.8333, 1.0, 0.5, 0.0, 0.3333, 0.0, 0.3333, 0.0, 0.5, 0.0, 0.1667, 1.0, 0.3333, 1.0, 0.3333, 1.0, 0.1667, 1.0, 1.0, 0.0, 0.8333, 0.0, 0.8333, 0.0, 1.0, 0.0, 0.6667, 1.0, 0.8333, 1.0, 0.8333, 1.0, 0.6667, 1.0, 0.6667, 0.0, 0.5, 0.0, 0.5, 0.0, 0.6667, 0.0, 0.1667, 0.0, 0.0, 0.0, 0.0, 0.0, 0.1667, 0.0, 0.5, 1.0, 0.6667, 1.0, 0.6667, 1.0, 0.5, 1.0, 0.1667, 0.1667, 0.1667, 0.0, 0.0, 0.0, 0.0, 0.1667, 0.1667, 0.8333, 0.1667, 1.0, 0.3333, 1.0, 0.3333, 0.8333, 0.3333, 0.8333, 0.3333, 1.0, 0.5, 1.0, 0.5, 0.8333, 0.5, 0.8333, 0.5, 1.0, 0.6667, 1.0, 0.6667, 0.8333, 0.6667, 0.8333, 0.6667, 1.0, 0.8333, 1.0, 0.8333, 0.8333, 0.8333, 0.8333, 0.8333, 1.0, 1.0, 1.0, 1.0, 0.8333, 0.8333, 0.0, 0.8333, 0.1667, 1.0, 0.1667, 1.0, 0.0, 0.8333, 0.1667, 0.8333, 0.3333, 1.0, 0.3333, 1.0, 0.1667, 0.8333, 0.3333, 0.8333, 0.5, 1.0, 0.5, 1.0, 0.3333, 0.8333, 0.5, 0.8333, 0.6667, 1.0, 0.6667, 1.0, 0.5, 0.8333, 0.6667, 0.8333, 0.8333, 1.0, 0.8333, 1.0, 0.6667, 0.6667, 0.0, 0.6667, 0.1667, 0.8333, 0.1667, 0.8333, 0.0, 0.6667, 0.1667, 0.6667, 0.3333, 0.8333, 0.3333, 0.8333, 0.1667, 0.6667, 0.3333, 0.6667, 0.5, 0.8333, 0.5, 0.8333, 0.3333, 0.6667, 0.5, 0.6667, 0.6667, 0.8333, 0.6667, 0.8333, 0.5, 0.6667, 0.6667, 0.6667, 0.8333, 0.8333, 0.8333, 0.8333, 0.6667, 0.5, 0.0, 0.5, 0.1667, 0.6667, 0.1667, 0.6667, 0.0, 0.5, 0.1667, 0.5, 0.3333, 0.6667, 0.3333, 0.6667, 0.1667, 0.5, 0.3333, 0.5, 0.5, 0.6667, 0.5, 0.6667, 0.3333, 0.5, 0.5, 0.5, 0.6667, 0.6667, 0.6667, 0.6667, 0.5, 0.5, 0.6667, 0.5, 0.8333, 0.6667, 0.8333, 0.6667, 0.6667, 0.3333, 0.0, 0.3333, 0.1667, 0.5, 0.1667, 0.5, 0.0, 0.3333, 0.1667, 0.3333, 0.3333, 0.5, 0.3333, 0.5, 0.1667, 0.3333, 0.3333, 0.3333, 0.5, 0.5, 0.5, 0.5, 0.3333, 0.3333, 0.5, 0.3333, 0.6667, 0.5, 0.6667, 0.5, 0.5, 0.3333, 0.6667, 0.3333, 0.8333, 0.5, 0.8333, 0.5, 0.6667, 0.1667, 0.0, 0.1667, 0.1667, 0.3333, 0.1667, 0.3333, 0.0, 0.1667, 0.1667, 0.1667, 0.3333, 0.3333, 0.3333, 0.3333, 0.1667, 0.1667, 0.3333, 0.1667, 0.5, 0.3333, 0.5, 0.3333, 0.3333, 0.1667, 0.5, 0.1667, 0.6667, 0.3333, 0.6667, 0.3333, 0.5, 0.1667, 0.6667, 0.1667, 0.8333, 0.3333, 0.8333, 0.3333, 0.6667, 0.1667, 1.0, 0.1667, 0.8333, 0.0, 0.8333, 0.0, 1.0, 0.1667, 0.8333, 0.1667, 0.6667, 0.0, 0.6667, 0.0, 0.8333, 0.1667, 0.6667, 0.1667, 0.5, 0.0, 0.5, 0.0, 0.6667, 0.1667, 0.5, 0.1667, 0.3333, 0.0, 0.3333, 0.0, 0.5, 0.1667, 0.3333, 0.1667, 0.1667, 0.0, 0.1667, 0.0, 0.3333, 1.0, 1.0, 1.0, 0.8333, 1.0, 0.8333, 1.0, 1.0, 1.0, 0.8333, 1.0, 0.6667, 1.0, 0.6667, 1.0, 0.8333, 1.0, 0.6667, 1.0, 0.5, 1.0, 0.5, 1.0, 0.6667, 1.0, 0.5, 1.0, 0.3333, 1.0, 0.3333, 1.0, 0.5, 1.0, 0.3333, 1.0, 0.1667, 1.0, 0.1667, 1.0, 0.3333, 1.0, 0.1667, 1.0, 0.0, 1.0, 0.0, 1.0, 0.1667])
me_interior___end.materials.append(mat_concrete___dark)
me_interior___end.materials.append(mat_concrete___mid)
me_interior___end.use_remesh_fix_poles = True
me_interior___end.use_remesh_preserve_attributes = False
me_interior___end.use_mirror_vertex_groups = False
me_interior___end.update()
me_interior___l = bpy.data.meshes.new('Interior - L')
me_interior___l.from_pydata([(-5.0, 1.808e-05, 5.0), (5.0, 1.812e-05, 5.0), (-5.0, -1.812e-05, -5.0), (5.0, -1.808e-05, -5.0), (-5.0, -1.209e-05, -3.333), (-5.0, -6.053e-06, -1.667), (-5.0, -1.986e-08, 0.0), (-5.0, 6.013e-06, 1.667), (-5.0, 1.205e-05, 3.333), (5.0, 1.209e-05, 3.333), (5.0, 6.053e-06, 1.667), (5.0, 1.986e-08, 0.0), (5.0, -6.013e-06, -1.667), (5.0, -1.205e-05, -3.333), (-3.333, 1.801e-05, 5.0), (-1.667, 1.817e-05, 5.0), (0.0, 1.81e-05, 5.0), (1.667, 1.803e-05, 5.0), (3.333, 1.819e-05, 5.0), (3.333, -1.801e-05, -5.0), (1.667, -1.817e-05, -5.0), (4.768e-07, -1.81e-05, -5.0), (-1.667, -1.803e-05, -5.0), (-3.333, -1.819e-05, -5.0), (3.333, 1.216e-05, 3.333), (1.667, 1.199e-05, 3.333), (0.0, 1.207e-05, 3.333), (-1.667, 1.214e-05, 3.333), (-3.333, 1.197e-05, 3.333), (3.333, 6.126e-06, 1.667), (1.667, 5.96e-06, 1.667), (1.192e-07, 6.033e-06, 1.667), (-1.667, 6.106e-06, 1.667), (-3.333, 5.941e-06, 1.667), (3.333, 9.271e-08, 0.0), (1.667, -7.285e-08, 1.192e-07), (8.941e-08, -1.079e-13, 5.96e-08), (-1.667, 7.285e-08, 1.192e-07), (-3.333, -9.271e-08, 2.384e-07), (3.333, -5.941e-06, -1.667), (1.667, -6.106e-06, -1.667), (1.192e-07, -6.033e-06, -1.667), (-1.667, -5.96e-06, -1.667), (-3.333, -6.126e-06, -1.667), (3.333, -1.197e-05, -3.333), (1.667, -1.214e-05, -3.333), (0.0, -1.207e-05, -3.333), (-1.667, -1.199e-05, -3.333), (-3.333, -1.216e-05, -3.333), (-5.0, 5.0, 5.0), (5.0, 5.0, 5.0), (-5.0, 5.0, -5.0), (5.0, 5.0, -5.0), (-3.333, 5.0, 5.0), (-1.667, 5.0, 5.0), (0.0, 5.0, 5.0), (1.667, 5.0, 5.0), (3.333, 5.0, 5.0), (3.333, 5.0, -5.0), (1.667, 5.0, -5.0), (4.768e-07, 5.0, -5.0), (-1.667, 5.0, -5.0), (-3.333, 5.0, -5.0), (-3.333, 5.0, -3.333), (-3.333, 5.0, -1.667), (-3.333, 5.0, -1.788e-05), (-3.333, 5.0, 1.667), (-3.333, 5.0, 3.333), (-5.0, 5.0, -3.333), (-5.0, 5.0, -1.667), (-5.0, 5.0, -1.812e-05), (-5.0, 5.0, 1.667), (-5.0, 5.0, 3.333), (-1.667, 5.0, 3.333), (-1.667, 5.0, 1.667), (-1.667, 5.0, -1.8e-05), (-1.667, 5.0, -1.667), (-1.667, 5.0, -3.333), (0.0, 5.0, 3.333), (1.192e-07, 5.0, 1.667), (1.292e-07, 5.0, -1.798e-05), (1.192e-07, 5.0, -1.667), (0.0, 5.0, -3.333), (1.667, 5.0, 3.333), (1.667, 5.0, 1.667), (1.667, 5.0, -1.8e-05), (1.667, 5.0, -1.667), (1.667, 5.0, -3.333), (3.333, 5.0, 3.333), (3.333, 5.0, 1.667), (3.333, 5.0, -1.812e-05), (3.333, 5.0, -1.667), (3.333, 5.0, -3.333), (5.0, 5.0, 3.333), (5.0, 5.0, 1.667), (5.0, 5.0, -1.812e-05), (5.0, 5.0, -1.667), (5.0, 5.0, -3.333)], [], [(44, 13, 3, 19), (18, 1, 9, 24), (24, 9, 10, 29), (29, 10, 11, 34), (34, 11, 12, 39), (39, 12, 13, 44), (5, 43, 48, 4), (43, 42, 47, 48), (42, 41, 46, 47), (41, 40, 45, 46), (40, 39, 44, 45), (6, 38, 43, 5), (38, 37, 42, 43), (37, 36, 41, 42), (36, 35, 40, 41), (35, 34, 39, 40), (7, 33, 38, 6), (33, 32, 37, 38), (32, 31, 36, 37), (31, 30, 35, 36), (30, 29, 34, 35), (8, 28, 33, 7), (28, 27, 32, 33), (27, 26, 31, 32), (26, 25, 30, 31), (25, 24, 29, 30), (0, 14, 28, 8), (14, 15, 27, 28), (15, 16, 26, 27), (16, 17, 25, 26), (17, 18, 24, 25), (4, 48, 23, 2), (48, 47, 22, 23), (47, 46, 21, 22), (46, 45, 20, 21), (45, 44, 19, 20), (18, 17, 56, 57), (15, 14, 53, 54), (16, 15, 54, 55), (1, 18, 57, 50), (17, 16, 55, 56), (14, 0, 49, 53), (67, 53, 49, 72), (63, 62, 61, 77), (77, 61, 60, 82), (82, 60, 59, 87), (87, 59, 58, 92), (92, 58, 52, 97), (57, 88, 93, 50), (88, 89, 94, 93), (89, 90, 95, 94), (90, 91, 96, 95), (91, 92, 97, 96), (56, 83, 88, 57), (83, 84, 89, 88), (84, 85, 90, 89), (85, 86, 91, 90), (86, 87, 92, 91), (55, 78, 83, 56), (78, 79, 84, 83), (79, 80, 85, 84), (80, 81, 86, 85), (81, 82, 87, 86), (54, 73, 78, 55), (73, 74, 79, 78), (74, 75, 80, 79), (75, 76, 81, 80), (76, 77, 82, 81), (53, 67, 73, 54), (67, 66, 74, 73), (66, 65, 75, 74), (65, 64, 76, 75), (64, 63, 77, 76), (62, 63, 68, 51), (63, 64, 69, 68), (64, 65, 70, 69), (65, 66, 71, 70), (66, 67, 72, 71), (3, 13, 97, 52), (13, 12, 96, 97), (12, 11, 95, 96), (11, 10, 94, 95), (10, 9, 93, 94), (9, 1, 50, 93)])
me_interior___l.polygons.foreach_set('material_index', [0, 0, 0, 0, 0, 0, 1, 1, 1, 1, 1, 1, 1, 1, 1, 1, 1, 1, 1, 1, 1, 1, 1, 1, 1, 1, 0, 0, 0, 0, 0, 0, 1, 1, 1, 1, 0, 0, 0, 0, 0, 0, 0, 0, 0, 0, 0, 0, 0, 0, 0, 0, 0, 0, 0, 0, 0, 0, 0, 0, 0, 0, 0, 0, 0, 0, 0, 0, 0, 0, 0, 0, 0, 0, 0, 0, 0, 0, 0, 0, 0, 0, 0, 0])
_uv = me_interior___l.uv_layers.new(name='UVMap')
_uv.uv.foreach_set('vector', [0.8333, 0.8333, 1.0, 0.8333, 1.0, 1.0, 0.8333, 1.0, 0.8333, 0.0, 1.0, 0.0, 1.0, 0.1667, 0.8333, 0.1667, 0.8333, 0.1667, 1.0, 0.1667, 1.0, 0.3333, 0.8333, 0.3333, 0.8333, 0.3333, 1.0, 0.3333, 1.0, 0.5, 0.8333, 0.5, 0.8333, 0.5, 1.0, 0.5, 1.0, 0.6667, 0.8333, 0.6667, 0.8333, 0.6667, 1.0, 0.6667, 1.0, 0.8333, 0.8333, 0.8333, 0.0, 0.6667, 0.1667, 0.6667, 0.1667, 0.8333, 0.0, 0.8333, 0.1667, 0.6667, 0.3333, 0.6667, 0.3333, 0.8333, 0.1667, 0.8333, 0.3333, 0.6667, 0.5, 0.6667, 0.5, 0.8333, 0.3333, 0.8333, 0.5, 0.6667, 0.6667, 0.6667, 0.6667, 0.8333, 0.5, 0.8333, 0.6667, 0.6667, 0.8333, 0.6667, 0.8333, 0.8333, 0.6667, 0.8333, 0.0, 0.5, 0.1667, 0.5, 0.1667, 0.6667, 0.0, 0.6667, 0.1667, 0.5, 0.3333, 0.5, 0.3333, 0.6667, 0.1667, 0.6667, 0.3333, 0.5, 0.5, 0.5, 0.5, 0.6667, 0.3333, 0.6667, 0.5, 0.5, 0.6667, 0.5, 0.6667, 0.6667, 0.5, 0.6667, 0.6667, 0.5, 0.8333, 0.5, 0.8333, 0.6667, 0.6667, 0.6667, 0.0, 0.3333, 0.1667, 0.3333, 0.1667, 0.5, 0.0, 0.5, 0.1667, 0.3333, 0.3333, 0.3333, 0.3333, 0.5, 0.1667, 0.5, 0.3333, 0.3333, 0.5, 0.3333, 0.5, 0.5, 0.3333, 0.5, 0.5, 0.3333, 0.6667, 0.3333, 0.6667, 0.5, 0.5, 0.5, 0.6667, 0.3333, 0.8333, 0.3333, 0.8333, 0.5, 0.6667, 0.5, 0.0, 0.1667, 0.1667, 0.1667, 0.1667, 0.3333, 0.0, 0.3333, 0.1667, 0.1667, 0.3333, 0.1667, 0.3333, 0.3333, 0.1667, 0.3333, 0.3333, 0.1667, 0.5, 0.1667, 0.5, 0.3333, 0.3333, 0.3333, 0.5, 0.1667, 0.6667, 0.1667, 0.6667, 0.3333, 0.5, 0.3333, 0.6667, 0.1667, 0.8333, 0.1667, 0.8333, 0.3333, 0.6667, 0.3333, 0.0, 0.0, 0.1667, 0.0, 0.1667, 0.1667, 0.0, 0.1667, 0.1667, 0.0, 0.3333, 0.0, 0.3333, 0.1667, 0.1667, 0.1667, 0.3333, 0.0, 0.5, 0.0, 0.5, 0.1667, 0.3333, 0.1667, 0.5, 0.0, 0.6667, 0.0, 0.6667, 0.1667, 0.5, 0.1667, 0.6667, 0.0, 0.8333, 0.0, 0.8333, 0.1667, 0.6667, 0.1667, 0.0, 0.8333, 0.1667, 0.8333, 0.1667, 1.0, 0.0, 1.0, 0.1667, 0.8333, 0.3333, 0.8333, 0.3333, 1.0, 0.1667, 1.0, 0.3333, 0.8333, 0.5, 0.8333, 0.5, 1.0, 0.3333, 1.0, 0.5, 0.8333, 0.6667, 0.8333, 0.6667, 1.0, 0.5, 1.0, 0.6667, 0.8333, 0.8333, 0.8333, 0.8333, 1.0, 0.6667, 1.0, 0.8333, 0.0, 0.6667, 0.0, 0.6667, 0.0, 0.8333, 0.0, 0.3333, 0.0, 0.1667, 0.0, 0.1667, 0.0, 0.3333, 0.0, 0.5, 0.0, 0.3333, 0.0, 0.3333, 0.0, 0.5, 0.0, 1.0, 0.0, 0.8333, 0.0, 0.8333, 0.0, 1.0, 0.0, 0.6667, 0.0, 0.5, 0.0, 0.5, 0.0, 0.6667, 0.0, 0.1667, 0.0, 0.0, 0.0, 0.0, 0.0, 0.1667, 0.0, 0.1667, 0.1667, 0.1667, 0.0, 0.0, 0.0, 0.0, 0.1667, 0.1667, 0.8333, 0.1667, 1.0, 0.3333, 1.0, 0.3333, 0.8333, 0.3333, 0.8333, 0.3333, 1.0, 0.5, 1.0, 0.5, 0.8333, 0.5, 0.8333, 0.5, 1.0, 0.6667, 1.0, 0.6667, 0.8333, 0.6667, 0.8333, 0.6667, 1.0, 0.8333, 1.0, 0.8333, 0.8333, 0.8333, 0.8333, 0.8333, 1.0, 1.0, 1.0, 1.0, 0.8333, 0.8333, 0.0, 0.8333, 0.1667, 1.0, 0.1667, 1.0, 0.0, 0.8333, 0.1667, 0.8333, 0.3333, 1.0, 0.3333, 1.0, 0.1667, 0.8333, 0.3333, 0.8333, 0.5, 1.0, 0.5, 1.0, 0.3333, 0.8333, 0.5, 0.8333, 0.6667, 1.0, 0.6667, 1.0, 0.5, 0.8333, 0.6667, 0.8333, 0.8333, 1.0, 0.8333, 1.0, 0.6667, 0.6667, 0.0, 0.6667, 0.1667, 0.8333, 0.1667, 0.8333, 0.0, 0.6667, 0.1667, 0.6667, 0.3333, 0.8333, 0.3333, 0.8333, 0.1667, 0.6667, 0.3333, 0.6667, 0.5, 0.8333, 0.5, 0.8333, 0.3333, 0.6667, 0.5, 0.6667, 0.6667, 0.8333, 0.6667, 0.8333, 0.5, 0.6667, 0.6667, 0.6667, 0.8333, 0.8333, 0.8333, 0.8333, 0.6667, 0.5, 0.0, 0.5, 0.1667, 0.6667, 0.1667, 0.6667, 0.0, 0.5, 0.1667, 0.5, 0.3333, 0.6667, 0.3333, 0.6667, 0.1667, 0.5, 0.3333, 0.5, 0.5, 0.6667, 0.5, 0.6667, 0.3333, 0.5, 0.5, 0.5, 0.6667, 0.6667, 0.6667, 0.6667, 0.5, 0.5, 0.6667, 0.5, 0.8333, 0.6667, 0.8333, 0.6667, 0.6667, 0.3333, 0.0, 0.3333, 0.1667, 0.5, 0.1667, 0.5, 0.0, 0.3333, 0.1667, 0.3333, 0.3333, 0.5, 0.3333, 0.5, 0.1667, 0.3333, 0.3333, 0.3333, 0.5, 0.5, 0.5, 0.5, 0.3333, 0.3333, 0.5, 0.3333, 0.6667, 0.5, 0.6667, 0.5, 0.5, 0.3333, 0.6667, 0.3333, 0.8333, 0.5, 0.8333, 0.5, 0.6667, 0.1667, 0.0, 0.1667, 0.1667, 0.3333, 0.1667, 0.3333, 0.0, 0.1667, 0.1667, 0.1667, 0.3333, 0.3333, 0.3333, 0.3333, 0.1667, 0.1667, 0.3333, 0.1667, 0.5, 0.3333, 0.5, 0.3333, 0.3333, 0.1667, 0.5, 0.1667, 0.6667, 0.3333, 0.6667, 0.3333, 0.5, 0.1667, 0.6667, 0.1667, 0.8333, 0.3333, 0.8333, 0.3333, 0.6667, 0.1667, 1.0, 0.1667, 0.8333, 0.0, 0.8333, 0.0, 1.0, 0.1667, 0.8333, 0.1667, 0.6667, 0.0, 0.6667, 0.0, 0.8333, 0.1667, 0.6667, 0.1667, 0.5, 0.0, 0.5, 0.0, 0.6667, 0.1667, 0.5, 0.1667, 0.3333, 0.0, 0.3333, 0.0, 0.5, 0.1667, 0.3333, 0.1667, 0.1667, 0.0, 0.1667, 0.0, 0.3333, 1.0, 1.0, 1.0, 0.8333, 1.0, 0.8333, 1.0, 1.0, 1.0, 0.8333, 1.0, 0.6667, 1.0, 0.6667, 1.0, 0.8333, 1.0, 0.6667, 1.0, 0.5, 1.0, 0.5, 1.0, 0.6667, 1.0, 0.5, 1.0, 0.3333, 1.0, 0.3333, 1.0, 0.5, 1.0, 0.3333, 1.0, 0.1667, 1.0, 0.1667, 1.0, 0.3333, 1.0, 0.1667, 1.0, 0.0, 1.0, 0.0, 1.0, 0.1667])
me_interior___l.materials.append(mat_concrete___dark)
me_interior___l.materials.append(mat_concrete___mid)
me_interior___l.use_remesh_fix_poles = True
me_interior___l.use_remesh_preserve_attributes = False
me_interior___l.use_mirror_vertex_groups = False
me_interior___l.update()
me_interior___t = bpy.data.meshes.new('Interior - T')
me_interior___t.from_pydata([(-5.0, 1.81e-05, 5.0), (5.0, 1.81e-05, 5.0), (-5.0, -1.81e-05, -5.0), (5.0, -1.81e-05, -5.0), (-5.0, -1.207e-05, -3.333), (-5.0, -6.033e-06, -1.667), (-5.0, 0.0, 0.0), (-5.0, 6.033e-06, 1.667), (-5.0, 1.207e-05, 3.333), (5.0, 1.207e-05, 3.333), (5.0, 6.033e-06, 1.667), (5.0, 0.0, 0.0), (5.0, -6.033e-06, -1.667), (5.0, -1.207e-05, -3.333), (-3.333, 1.81e-05, 5.0), (-1.667, 1.81e-05, 5.0), (0.0, 1.81e-05, 5.0), (1.667, 1.81e-05, 5.0), (3.333, 1.81e-05, 5.0), (3.333, -1.81e-05, -5.0), (1.667, -1.81e-05, -5.0), (0.0, -1.81e-05, -5.0), (-1.667, -1.81e-05, -5.0), (-3.333, -1.81e-05, -5.0), (3.333, 1.207e-05, 3.333), (1.667, 1.207e-05, 3.333), (0.0, 1.207e-05, 3.333), (-1.667, 1.207e-05, 3.333), (-3.333, 1.207e-05, 3.333), (3.333, 6.033e-06, 1.667), (1.667, 6.033e-06, 1.667), (0.0, 6.033e-06, 1.667), (-1.667, 6.033e-06, 1.667), (-3.333, 6.033e-06, 1.667), (3.333, 0.0, 0.0), (1.667, 0.0, 0.0), (0.0, 0.0, 0.0), (-1.667, 0.0, 0.0), (-3.333, 0.0, 0.0), (3.333, -6.033e-06, -1.667), (1.667, -6.033e-06, -1.667), (0.0, -6.033e-06, -1.667), (-1.667, -6.033e-06, -1.667), (-3.333, -6.033e-06, -1.667), (3.333, -1.207e-05, -3.333), (1.667, -1.207e-05, -3.333), (0.0, -1.207e-05, -3.333), (-1.667, -1.207e-05, -3.333), (-3.333, -1.207e-05, -3.333), (-3.333, 5.0, 5.0), (-1.667, 5.0, 5.0), (0.0, 5.0, 5.0), (1.667, 5.0, 5.0), (3.333, 5.0, 5.0), (3.333, 5.0, -5.0), (1.667, 5.0, -5.0), (0.0, 5.0, -5.0), (-1.667, 5.0, -5.0), (-3.333, 5.0, -5.0), (5.0, 5.0, -5.0), (5.0, 5.0, 5.0), (-5.0, 5.0, 5.0), (-5.0, 5.0, -5.0), (-3.333, 5.0, -3.333), (-3.333, 5.0, -1.667), (-3.333, 5.0, -1.836e-05), (-3.333, 5.0, 1.667), (-3.333, 5.0, 3.333), (-1.667, 5.0, 3.333), (-1.667, 5.0, 1.667), (-1.667, 5.0, -1.836e-05), (-1.667, 5.0, -1.667), (-1.667, 5.0, -3.333), (0.0, 5.0, 3.333), (0.0, 5.0, 1.667), (0.0, 5.0, -1.836e-05), (0.0, 5.0, -1.667), (0.0, 5.0, -3.333), (1.667, 5.0, 3.333), (1.667, 5.0, 1.667), (1.667, 5.0, -1.836e-05), (1.667, 5.0, -1.667), (1.667, 5.0, -3.333), (3.333, 5.0, 3.333), (3.333, 5.0, 1.667), (3.333, 5.0, -1.836e-05), (3.333, 5.0, -1.667), (3.333, 5.0, -3.333), (-5.0, 5.0, 3.333), (-5.0, 5.0, 1.667), (-5.0, 5.0, -1.824e-05), (-5.0, 5.0, -1.667), (-5.0, 5.0, -3.333), (5.0, 5.0, 3.333), (5.0, 5.0, 1.667), (5.0, 5.0, -1.824e-05), (5.0, 5.0, -1.667), (5.0, 5.0, -3.333)], [], [(44, 13, 3, 19), (18, 1, 9, 24), (24, 9, 10, 29), (29, 10, 11, 34), (34, 11, 12, 39), (39, 12, 13, 44), (5, 43, 48, 4), (43, 42, 47, 48), (42, 41, 46, 47), (41, 40, 45, 46), (40, 39, 44, 45), (6, 38, 43, 5), (38, 37, 42, 43), (37, 36, 41, 42), (36, 35, 40, 41), (35, 34, 39, 40), (7, 33, 38, 6), (33, 32, 37, 38), (32, 31, 36, 37), (31, 30, 35, 36), (30, 29, 34, 35), (8, 28, 33, 7), (28, 27, 32, 33), (27, 26, 31, 32), (26, 25, 30, 31), (25, 24, 29, 30), (0, 14, 28, 8), (14, 15, 27, 28), (15, 16, 26, 27), (16, 17, 25, 26), (17, 18, 24, 25), (4, 48, 23, 2), (48, 47, 22, 23), (47, 46, 21, 22), (46, 45, 20, 21), (45, 44, 19, 20), (2, 23, 58, 62), (22, 21, 56, 57), (19, 3, 59, 54), (23, 22, 57, 58), (20, 19, 54, 55), (21, 20, 55, 56), (92, 62, 58, 63), (72, 63, 58, 57), (72, 57, 56, 77), (77, 56, 55, 82), (97, 87, 54, 59), (82, 55, 54, 87), (52, 78, 83, 53), (78, 79, 84, 83), (79, 80, 85, 84), (80, 81, 86, 85), (81, 82, 87, 86), (60, 53, 83, 93), (93, 83, 84, 94), (94, 84, 85, 95), (95, 85, 86, 96), (96, 86, 87, 97), (51, 73, 78, 52), (73, 74, 79, 78), (74, 75, 80, 79), (75, 76, 81, 80), (76, 77, 82, 81), (50, 68, 73, 51), (68, 69, 74, 73), (69, 70, 75, 74), (70, 71, 76, 75), (71, 72, 77, 76), (50, 49, 67, 68), (68, 67, 66, 69), (69, 66, 65, 70), (70, 65, 64, 71), (71, 64, 63, 72), (61, 88, 67, 49), (88, 89, 66, 67), (89, 90, 65, 66), (90, 91, 64, 65), (91, 92, 63, 64)])
me_interior___t.polygons.foreach_set('material_index', [0, 0, 1, 1, 1, 1, 1, 1, 1, 1, 1, 1, 1, 1, 1, 1, 1, 1, 1, 1, 1, 1, 1, 1, 1, 1, 0, 1, 1, 1, 1, 0, 0, 0, 0, 0, 0, 0, 0, 0, 0, 0, 0, 0, 0, 0, 0, 0, 0, 0, 0, 0, 0, 0, 0, 0, 0, 0, 0, 0, 0, 0, 0, 0, 0, 0, 0, 0, 0, 0, 0, 0, 0, 0, 0, 0, 0, 0])
_uv = me_interior___t.uv_layers.new(name='UVMap')
_uv.uv.foreach_set('vector', [0.8333, 0.8333, 1.0, 0.8333, 1.0, 1.0, 0.8333, 1.0, 0.8333, 0.0, 1.0, 0.0, 1.0, 0.1667, 0.8333, 0.1667, 0.8333, 0.1667, 1.0, 0.1667, 1.0, 0.3333, 0.8333, 0.3333, 0.8333, 0.3333, 1.0, 0.3333, 1.0, 0.5, 0.8333, 0.5, 0.8333, 0.5, 1.0, 0.5, 1.0, 0.6667, 0.8333, 0.6667, 0.8333, 0.6667, 1.0, 0.6667, 1.0, 0.8333, 0.8333, 0.8333, 0.0, 0.6667, 0.1667, 0.6667, 0.1667, 0.8333, 0.0, 0.8333, 0.1667, 0.6667, 0.3333, 0.6667, 0.3333, 0.8333, 0.1667, 0.8333, 0.3333, 0.6667, 0.5, 0.6667, 0.5, 0.8333, 0.3333, 0.8333, 0.5, 0.6667, 0.6667, 0.6667, 0.6667, 0.8333, 0.5, 0.8333, 0.6667, 0.6667, 0.8333, 0.6667, 0.8333, 0.8333, 0.6667, 0.8333, 0.0, 0.5, 0.1667, 0.5, 0.1667, 0.6667, 0.0, 0.6667, 0.1667, 0.5, 0.3333, 0.5, 0.3333, 0.6667, 0.1667, 0.6667, 0.3333, 0.5, 0.5, 0.5, 0.5, 0.6667, 0.3333, 0.6667, 0.5, 0.5, 0.6667, 0.5, 0.6667, 0.6667, 0.5, 0.6667, 0.6667, 0.5, 0.8333, 0.5, 0.8333, 0.6667, 0.6667, 0.6667, 0.0, 0.3333, 0.1667, 0.3333, 0.1667, 0.5, 0.0, 0.5, 0.1667, 0.3333, 0.3333, 0.3333, 0.3333, 0.5, 0.1667, 0.5, 0.3333, 0.3333, 0.5, 0.3333, 0.5, 0.5, 0.3333, 0.5, 0.5, 0.3333, 0.6667, 0.3333, 0.6667, 0.5, 0.5, 0.5, 0.6667, 0.3333, 0.8333, 0.3333, 0.8333, 0.5, 0.6667, 0.5, 0.0, 0.1667, 0.1667, 0.1667, 0.1667, 0.3333, 0.0, 0.3333, 0.1667, 0.1667, 0.3333, 0.1667, 0.3333, 0.3333, 0.1667, 0.3333, 0.3333, 0.1667, 0.5, 0.1667, 0.5, 0.3333, 0.3333, 0.3333, 0.5, 0.1667, 0.6667, 0.1667, 0.6667, 0.3333, 0.5, 0.3333, 0.6667, 0.1667, 0.8333, 0.1667, 0.8333, 0.3333, 0.6667, 0.3333, 0.0, 0.0, 0.1667, 0.0, 0.1667, 0.1667, 0.0, 0.1667, 0.1667, 0.0, 0.3333, 0.0, 0.3333, 0.1667, 0.1667, 0.1667, 0.3333, 0.0, 0.5, 0.0, 0.5, 0.1667, 0.3333, 0.1667, 0.5, 0.0, 0.6667, 0.0, 0.6667, 0.1667, 0.5, 0.1667, 0.6667, 0.0, 0.8333, 0.0, 0.8333, 0.1667, 0.6667, 0.1667, 0.0, 0.8333, 0.1667, 0.8333, 0.1667, 1.0, 0.0, 1.0, 0.1667, 0.8333, 0.3333, 0.8333, 0.3333, 1.0, 0.1667, 1.0, 0.3333, 0.8333, 0.5, 0.8333, 0.5, 1.0, 0.3333, 1.0, 0.5, 0.8333, 0.6667, 0.8333, 0.6667, 1.0, 0.5, 1.0, 0.6667, 0.8333, 0.8333, 0.8333, 0.8333, 1.0, 0.6667, 1.0, 0.0, 1.0, 0.1667, 1.0, 0.1667, 1.0, 0.0, 1.0, 0.3333, 1.0, 0.5, 1.0, 0.5, 1.0, 0.3333, 1.0, 0.8333, 1.0, 1.0, 1.0, 1.0, 1.0, 0.8333, 1.0, 0.1667, 1.0, 0.3333, 1.0, 0.3333, 1.0, 0.1667, 1.0, 0.6667, 1.0, 0.8333, 1.0, 0.8333, 1.0, 0.6667, 1.0, 0.5, 1.0, 0.6667, 1.0, 0.6667, 1.0, 0.5, 1.0, 0.0, 0.8333, 0.0, 1.0, 0.1667, 1.0, 0.1667, 0.8333, 0.3333, 0.8333, 0.1667, 0.8333, 0.1667, 1.0, 0.3333, 1.0, 0.3333, 0.8333, 0.3333, 1.0, 0.5, 1.0, 0.5, 0.8333, 0.5, 0.8333, 0.5, 1.0, 0.6667, 1.0, 0.6667, 0.8333, 1.0, 0.8333, 0.8333, 0.8333, 0.8333, 1.0, 1.0, 1.0, 0.6667, 0.8333, 0.6667, 1.0, 0.8333, 1.0, 0.8333, 0.8333, 0.6667, 0.0, 0.6667, 0.1667, 0.8333, 0.1667, 0.8333, 0.0, 0.6667, 0.1667, 0.6667, 0.3333, 0.8333, 0.3333, 0.8333, 0.1667, 0.6667, 0.3333, 0.6667, 0.5, 0.8333, 0.5, 0.8333, 0.3333, 0.6667, 0.5, 0.6667, 0.6667, 0.8333, 0.6667, 0.8333, 0.5, 0.6667, 0.6667, 0.6667, 0.8333, 0.8333, 0.8333, 0.8333, 0.6667, 1.0, 0.0, 0.8333, 0.0, 0.8333, 0.1667, 1.0, 0.1667, 1.0, 0.1667, 0.8333, 0.1667, 0.8333, 0.3333, 1.0, 0.3333, 1.0, 0.3333, 0.8333, 0.3333, 0.8333, 0.5, 1.0, 0.5, 1.0, 0.5, 0.8333, 0.5, 0.8333, 0.6667, 1.0, 0.6667, 1.0, 0.6667, 0.8333, 0.6667, 0.8333, 0.8333, 1.0, 0.8333, 0.5, 0.0, 0.5, 0.1667, 0.6667, 0.1667, 0.6667, 0.0, 0.5, 0.1667, 0.5, 0.3333, 0.6667, 0.3333, 0.6667, 0.1667, 0.5, 0.3333, 0.5, 0.5, 0.6667, 0.5, 0.6667, 0.3333, 0.5, 0.5, 0.5, 0.6667, 0.6667, 0.6667, 0.6667, 0.5, 0.5, 0.6667, 0.5, 0.8333, 0.6667, 0.8333, 0.6667, 0.6667, 0.3333, 0.0, 0.3333, 0.1667, 0.5, 0.1667, 0.5, 0.0, 0.3333, 0.1667, 0.3333, 0.3333, 0.5, 0.3333, 0.5, 0.1667, 0.3333, 0.3333, 0.3333, 0.5, 0.5, 0.5, 0.5, 0.3333, 0.3333, 0.5, 0.3333, 0.6667, 0.5, 0.6667, 0.5, 0.5, 0.3333, 0.6667, 0.3333, 0.8333, 0.5, 0.8333, 0.5, 0.6667, 0.3333, 0.0, 0.1667, 0.0, 0.1667, 0.1667, 0.3333, 0.1667, 0.3333, 0.1667, 0.1667, 0.1667, 0.1667, 0.3333, 0.3333, 0.3333, 0.3333, 0.3333, 0.1667, 0.3333, 0.1667, 0.5, 0.3333, 0.5, 0.3333, 0.5, 0.1667, 0.5, 0.1667, 0.6667, 0.3333, 0.6667, 0.3333, 0.6667, 0.1667, 0.6667, 0.1667, 0.8333, 0.3333, 0.8333, 0.0, 0.0, 0.0, 0.1667, 0.1667, 0.1667, 0.1667, 0.0, 0.0, 0.1667, 0.0, 0.3333, 0.1667, 0.3333, 0.1667, 0.1667, 0.0, 0.3333, 0.0, 0.5, 0.1667, 0.5, 0.1667, 0.3333, 0.0, 0.5, 0.0, 0.6667, 0.1667, 0.6667, 0.1667, 0.5, 0.0, 0.6667, 0.0, 0.8333, 0.1667, 0.8333, 0.1667, 0.6667])
me_interior___t.materials.append(mat_concrete___dark)
me_interior___t.materials.append(mat_concrete___mid)
me_interior___t.use_remesh_fix_poles = True
me_interior___t.use_remesh_preserve_attributes = False
me_interior___t.use_mirror_vertex_groups = False
me_interior___t.update()
me_interior___empty = bpy.data.meshes.new('Interior - Empty')
me_interior___empty.from_pydata([(-5.0, 1.81e-05, 5.0), (5.0, 1.81e-05, 5.0), (-5.0, -1.81e-05, -5.0), (5.0, -1.81e-05, -5.0), (-5.0, -1.207e-05, -3.333), (-5.0, -6.033e-06, -1.667), (-5.0, 0.0, 0.0), (-5.0, 6.033e-06, 1.667), (-5.0, 1.207e-05, 3.333), (5.0, 1.207e-05, 3.333), (5.0, 6.033e-06, 1.667), (5.0, 0.0, 0.0), (5.0, -6.033e-06, -1.667), (5.0, -1.207e-05, -3.333), (-3.333, 1.81e-05, 5.0), (-1.667, 1.81e-05, 5.0), (0.0, 1.81e-05, 5.0), (1.667, 1.81e-05, 5.0), (3.333, 1.81e-05, 5.0), (3.333, -1.81e-05, -5.0), (1.667, -1.81e-05, -5.0), (0.0, -1.81e-05, -5.0), (-1.667, -1.81e-05, -5.0), (-3.333, -1.81e-05, -5.0), (3.333, 1.207e-05, 3.333), (1.667, 1.207e-05, 3.333), (0.0, 1.207e-05, 3.333), (-1.667, 1.207e-05, 3.333), (-3.333, 1.207e-05, 3.333), (3.333, 6.033e-06, 1.667), (1.667, 6.033e-06, 1.667), (0.0, 6.033e-06, 1.667), (-1.667, 6.033e-06, 1.667), (-3.333, 6.033e-06, 1.667), (3.333, 0.0, 0.0), (1.667, 0.0, 0.0), (0.0, 0.0, 0.0), (-1.667, 0.0, 0.0), (-3.333, 0.0, 0.0), (3.333, -6.033e-06, -1.667), (1.667, -6.033e-06, -1.667), (0.0, -6.033e-06, -1.667), (-1.667, -6.033e-06, -1.667), (-3.333, -6.033e-06, -1.667), (3.333, -1.207e-05, -3.333), (1.667, -1.207e-05, -3.333), (0.0, -1.207e-05, -3.333), (-1.667, -1.207e-05, -3.333), (-3.333, -1.207e-05, -3.333), (5.0, 5.0, 5.0), (-5.0, 5.0, 5.0), (5.0, 5.0, -5.0), (-5.0, 5.0, -5.0), (5.0, 5.0, -3.333), (5.0, 5.0, -1.667), (5.0, 5.0, -1.81e-05), (5.0, 5.0, 1.667), (5.0, 5.0, 3.333), (-5.0, 5.0, 3.333), (-5.0, 5.0, 1.667), (-5.0, 5.0, -1.81e-05), (-5.0, 5.0, -1.667), (-5.0, 5.0, -3.333), (3.333, 5.0, 5.0), (1.667, 5.0, 5.0), (-1.298e-08, 5.0, 5.0), (-1.667, 5.0, 5.0), (-3.333, 5.0, 5.0), (-3.333, 5.0, -5.0), (-1.667, 5.0, -5.0), (1.298e-08, 5.0, -5.0), (1.667, 5.0, -5.0), (3.333, 5.0, -5.0), (-3.333, 5.0, 3.333), (-1.667, 5.0, 3.333), (-8.654e-09, 5.0, 3.333), (1.667, 5.0, 3.333), (3.333, 5.0, 3.333), (-3.333, 5.0, 1.667), (-1.667, 5.0, 1.667), (-4.327e-09, 5.0, 1.667), (1.667, 5.0, 1.667), (3.333, 5.0, 1.667), (-3.333, 5.0, -1.81e-05), (-1.667, 5.0, -1.81e-05), (0.0, 5.0, -1.81e-05), (1.667, 5.0, -1.81e-05), (3.333, 5.0, -1.81e-05), (-3.333, 5.0, -1.667), (-1.667, 5.0, -1.667), (4.327e-09, 5.0, -1.667), (1.667, 5.0, -1.667), (3.333, 5.0, -1.667), (-3.333, 5.0, -3.333), (-1.667, 5.0, -3.333), (8.654e-09, 5.0, -3.333), (1.667, 5.0, -3.333), (3.333, 5.0, -3.333)], [], [(44, 13, 3, 19), (18, 1, 9, 24), (24, 9, 10, 29), (29, 10, 11, 34), (34, 11, 12, 39), (39, 12, 13, 44), (5, 43, 48, 4), (43, 42, 47, 48), (42, 41, 46, 47), (41, 40, 45, 46), (40, 39, 44, 45), (6, 38, 43, 5), (38, 37, 42, 43), (37, 36, 41, 42), (36, 35, 40, 41), (35, 34, 39, 40), (7, 33, 38, 6), (33, 32, 37, 38), (32, 31, 36, 37), (31, 30, 35, 36), (30, 29, 34, 35), (8, 28, 33, 7), (28, 27, 32, 33), (27, 26, 31, 32), (26, 25, 30, 31), (25, 24, 29, 30), (0, 14, 28, 8), (14, 15, 27, 28), (15, 16, 26, 27), (16, 17, 25, 26), (17, 18, 24, 25), (4, 48, 23, 2), (48, 47, 22, 23), (47, 46, 21, 22), (46, 45, 20, 21), (45, 44, 19, 20), (93, 62, 52, 68), (67, 50, 58, 73), (73, 58, 59, 78), (78, 59, 60, 83), (83, 60, 61, 88), (88, 61, 62, 93), (54, 92, 97, 53), (92, 91, 96, 97), (91, 90, 95, 96), (90, 89, 94, 95), (89, 88, 93, 94), (55, 87, 92, 54), (87, 86, 91, 92), (86, 85, 90, 91), (85, 84, 89, 90), (84, 83, 88, 89), (56, 82, 87, 55), (82, 81, 86, 87), (81, 80, 85, 86), (80, 79, 84, 85), (79, 78, 83, 84), (57, 77, 82, 56), (77, 76, 81, 82), (76, 75, 80, 81), (75, 74, 79, 80), (74, 73, 78, 79), (49, 63, 77, 57), (63, 64, 76, 77), (64, 65, 75, 76), (65, 66, 74, 75), (66, 67, 73, 74), (53, 97, 72, 51), (97, 96, 71, 72), (96, 95, 70, 71), (95, 94, 69, 70), (94, 93, 68, 69)])
_uv = me_interior___empty.uv_layers.new(name='UVMap')
_uv.uv.foreach_set('vector', [0.8333, 0.8333, 1.0, 0.8333, 1.0, 1.0, 0.8333, 1.0, 0.8333, 0.0, 1.0, 0.0, 1.0, 0.1667, 0.8333, 0.1667, 0.8333, 0.1667, 1.0, 0.1667, 1.0, 0.3333, 0.8333, 0.3333, 0.8333, 0.3333, 1.0, 0.3333, 1.0, 0.5, 0.8333, 0.5, 0.8333, 0.5, 1.0, 0.5, 1.0, 0.6667, 0.8333, 0.6667, 0.8333, 0.6667, 1.0, 0.6667, 1.0, 0.8333, 0.8333, 0.8333, 0.0, 0.6667, 0.1667, 0.6667, 0.1667, 0.8333, 0.0, 0.8333, 0.1667, 0.6667, 0.3333, 0.6667, 0.3333, 0.8333, 0.1667, 0.8333, 0.3333, 0.6667, 0.5, 0.6667, 0.5, 0.8333, 0.3333, 0.8333, 0.5, 0.6667, 0.6667, 0.6667, 0.6667, 0.8333, 0.5, 0.8333, 0.6667, 0.6667, 0.8333, 0.6667, 0.8333, 0.8333, 0.6667, 0.8333, 0.0, 0.5, 0.1667, 0.5, 0.1667, 0.6667, 0.0, 0.6667, 0.1667, 0.5, 0.3333, 0.5, 0.3333, 0.6667, 0.1667, 0.6667, 0.3333, 0.5, 0.5, 0.5, 0.5, 0.6667, 0.3333, 0.6667, 0.5, 0.5, 0.6667, 0.5, 0.6667, 0.6667, 0.5, 0.6667, 0.6667, 0.5, 0.8333, 0.5, 0.8333, 0.6667, 0.6667, 0.6667, 0.0, 0.3333, 0.1667, 0.3333, 0.1667, 0.5, 0.0, 0.5, 0.1667, 0.3333, 0.3333, 0.3333, 0.3333, 0.5, 0.1667, 0.5, 0.3333, 0.3333, 0.5, 0.3333, 0.5, 0.5, 0.3333, 0.5, 0.5, 0.3333, 0.6667, 0.3333, 0.6667, 0.5, 0.5, 0.5, 0.6667, 0.3333, 0.8333, 0.3333, 0.8333, 0.5, 0.6667, 0.5, 0.0, 0.1667, 0.1667, 0.1667, 0.1667, 0.3333, 0.0, 0.3333, 0.1667, 0.1667, 0.3333, 0.1667, 0.3333, 0.3333, 0.1667, 0.3333, 0.3333, 0.1667, 0.5, 0.1667, 0.5, 0.3333, 0.3333, 0.3333, 0.5, 0.1667, 0.6667, 0.1667, 0.6667, 0.3333, 0.5, 0.3333, 0.6667, 0.1667, 0.8333, 0.1667, 0.8333, 0.3333, 0.6667, 0.3333, 0.0, 0.0, 0.1667, 0.0, 0.1667, 0.1667, 0.0, 0.1667, 0.1667, 0.0, 0.3333, 0.0, 0.3333, 0.1667, 0.1667, 0.1667, 0.3333, 0.0, 0.5, 0.0, 0.5, 0.1667, 0.3333, 0.1667, 0.5, 0.0, 0.6667, 0.0, 0.6667, 0.1667, 0.5, 0.1667, 0.6667, 0.0, 0.8333, 0.0, 0.8333, 0.1667, 0.6667, 0.1667, 0.0, 0.8333, 0.1667, 0.8333, 0.1667, 1.0, 0.0, 1.0, 0.1667, 0.8333, 0.3333, 0.8333, 0.3333, 1.0, 0.1667, 1.0, 0.3333, 0.8333, 0.5, 0.8333, 0.5, 1.0, 0.3333, 1.0, 0.5, 0.8333, 0.6667, 0.8333, 0.6667, 1.0, 0.5, 1.0, 0.6667, 0.8333, 0.8333, 0.8333, 0.8333, 1.0, 0.6667, 1.0, 0.8333, 0.8333, 1.0, 0.8333, 1.0, 1.0, 0.8333, 1.0, 0.8333, 0.0, 1.0, 0.0, 1.0, 0.1667, 0.8333, 0.1667, 0.8333, 0.1667, 1.0, 0.1667, 1.0, 0.3333, 0.8333, 0.3333, 0.8333, 0.3333, 1.0, 0.3333, 1.0, 0.5, 0.8333, 0.5, 0.8333, 0.5, 1.0, 0.5, 1.0, 0.6667, 0.8333, 0.6667, 0.8333, 0.6667, 1.0, 0.6667, 1.0, 0.8333, 0.8333, 0.8333, 0.0, 0.6667, 0.1667, 0.6667, 0.1667, 0.8333, 0.0, 0.8333, 0.1667, 0.6667, 0.3333, 0.6667, 0.3333, 0.8333, 0.1667, 0.8333, 0.3333, 0.6667, 0.5, 0.6667, 0.5, 0.8333, 0.3333, 0.8333, 0.5, 0.6667, 0.6667, 0.6667, 0.6667, 0.8333, 0.5, 0.8333, 0.6667, 0.6667, 0.8333, 0.6667, 0.8333, 0.8333, 0.6667, 0.8333, 0.0, 0.5, 0.1667, 0.5, 0.1667, 0.6667, 0.0, 0.6667, 0.1667, 0.5, 0.3333, 0.5, 0.3333, 0.6667, 0.1667, 0.6667, 0.3333, 0.5, 0.5, 0.5, 0.5, 0.6667, 0.3333, 0.6667, 0.5, 0.5, 0.6667, 0.5, 0.6667, 0.6667, 0.5, 0.6667, 0.6667, 0.5, 0.8333, 0.5, 0.8333, 0.6667, 0.6667, 0.6667, 0.0, 0.3333, 0.1667, 0.3333, 0.1667, 0.5, 0.0, 0.5, 0.1667, 0.3333, 0.3333, 0.3333, 0.3333, 0.5, 0.1667, 0.5, 0.3333, 0.3333, 0.5, 0.3333, 0.5, 0.5, 0.3333, 0.5, 0.5, 0.3333, 0.6667, 0.3333, 0.6667, 0.5, 0.5, 0.5, 0.6667, 0.3333, 0.8333, 0.3333, 0.8333, 0.5, 0.6667, 0.5, 0.0, 0.1667, 0.1667, 0.1667, 0.1667, 0.3333, 0.0, 0.3333, 0.1667, 0.1667, 0.3333, 0.1667, 0.3333, 0.3333, 0.1667, 0.3333, 0.3333, 0.1667, 0.5, 0.1667, 0.5, 0.3333, 0.3333, 0.3333, 0.5, 0.1667, 0.6667, 0.1667, 0.6667, 0.3333, 0.5, 0.3333, 0.6667, 0.1667, 0.8333, 0.1667, 0.8333, 0.3333, 0.6667, 0.3333, 0.0, 0.0, 0.1667, 0.0, 0.1667, 0.1667, 0.0, 0.1667, 0.1667, 0.0, 0.3333, 0.0, 0.3333, 0.1667, 0.1667, 0.1667, 0.3333, 0.0, 0.5, 0.0, 0.5, 0.1667, 0.3333, 0.1667, 0.5, 0.0, 0.6667, 0.0, 0.6667, 0.1667, 0.5, 0.1667, 0.6667, 0.0, 0.8333, 0.0, 0.8333, 0.1667, 0.6667, 0.1667, 0.0, 0.8333, 0.1667, 0.8333, 0.1667, 1.0, 0.0, 1.0, 0.1667, 0.8333, 0.3333, 0.8333, 0.3333, 1.0, 0.1667, 1.0, 0.3333, 0.8333, 0.5, 0.8333, 0.5, 1.0, 0.3333, 1.0, 0.5, 0.8333, 0.6667, 0.8333, 0.6667, 1.0, 0.5, 1.0, 0.6667, 0.8333, 0.8333, 0.8333, 0.8333, 1.0, 0.6667, 1.0])
me_interior___empty.materials.append(mat_concrete___dark)
me_interior___empty.use_remesh_fix_poles = True
me_interior___empty.use_remesh_preserve_attributes = False
me_interior___empty.use_mirror_vertex_groups = False
me_interior___empty.update()

# ---- objects
ob_interior___x = bpy.data.objects.new('Interior - X', me_interior___x)
ob_interior___i = bpy.data.objects.new('Interior - I', me_interior___i)
ob_interior___c = bpy.data.objects.new('Interior - C', me_interior___end)
ob_interior___l = bpy.data.objects.new('Interior - L', me_interior___l)
ob_interior___t = bpy.data.objects.new('Interior - T', me_interior___t)
ob_interior___empty = bpy.data.objects.new('Interior - Empty', me_interior___empty)

# ---- transforms, parenting, visibility, modifiers, constraints
ob_interior___x.location = (-5.0, 15.0, 0.0)
ob_interior___x.rotation_euler = (1.571, -0.0, 0.0)
ob_interior___x.lineart.crease_threshold = 0.0
ob_interior___i.location = (5.0, 5.0, 0.0)
ob_interior___i.rotation_euler = (1.571, -0.0, 0.0)
ob_interior___i.lineart.crease_threshold = 0.0
ob_interior___c.location = (15.0, -5.0, 0.0)
ob_interior___c.rotation_euler = (1.571, -0.0, 0.0)
ob_interior___c.lineart.crease_threshold = 0.0
ob_interior___l.location = (5.0, -15.0, 0.0)
ob_interior___l.rotation_euler = (1.571, -0.0, 0.0)
ob_interior___l.lineart.crease_threshold = 0.0
ob_interior___t.location = (-5.0, -5.0, 0.0)
ob_interior___t.rotation_euler = (1.571, -0.0, 0.0)
ob_interior___t.lineart.crease_threshold = 0.0
ob_interior___empty.location = (-15.0, 5.0, 0.0)
ob_interior___empty.rotation_euler = (1.571, -0.0, 0.0)
ob_interior___empty.lineart.crease_threshold = 0.0

# ---- collection membership
col_collection.objects.link(ob_interior___x)
col_collection.objects.link(ob_interior___i)
col_collection.objects.link(ob_interior___c)
col_collection.objects.link(ob_interior___l)
col_collection.objects.link(ob_interior___t)
col_collection.objects.link(ob_interior___empty)

# ---- scene / render settings (as saved in the file)
scene.frame_start = 1; scene.frame_end = 250; scene.frame_set(1)
scene.render.engine = 'BLENDER_EEVEE_NEXT'
scene.cycles.use_denoising = False
scene.cycles.samples = 128
scene.cycles.sampling_pattern = 'TABULATED_SOBOL'
scene.cycles.use_adaptive_sampling = False
scene.cycles.use_light_tree = False
scene.view_settings.view_transform = 'Filmic'
bpy.context.view_layer.update()

# ---- added for rendering (the .blend has no active camera and no usable light): camera, sun
cam_auto = bpy.data.cameras.new('AutoCamera')
cam_auto.lens = 50.0
cam_auto.sensor_width = 36.0
cam_auto.clip_end = 1000.0
ob_auto_camera = bpy.data.objects.new('AutoCamera', cam_auto)
scene.collection.objects.link(ob_auto_camera)
ob_auto_camera.location = (52.5427, -63.0512, 44.5341)
ob_auto_camera.rotation_euler = (1.09748, -7.21219e-08, 0.694738)
scene.camera = ob_auto_camera
light_auto_sun = bpy.data.lights.new('AutoSun', 'SUN')
light_auto_sun.energy = 3.0
light_auto_sun.angle = 0.0523599
ob_auto_sun = bpy.data.objects.new('AutoSun', light_auto_sun)
scene.collection.objects.link(ob_auto_sun)
ob_auto_sun.rotation_euler = (0.872665, 0.174533, 0.523599)
bpy.context.view_layer.update()
